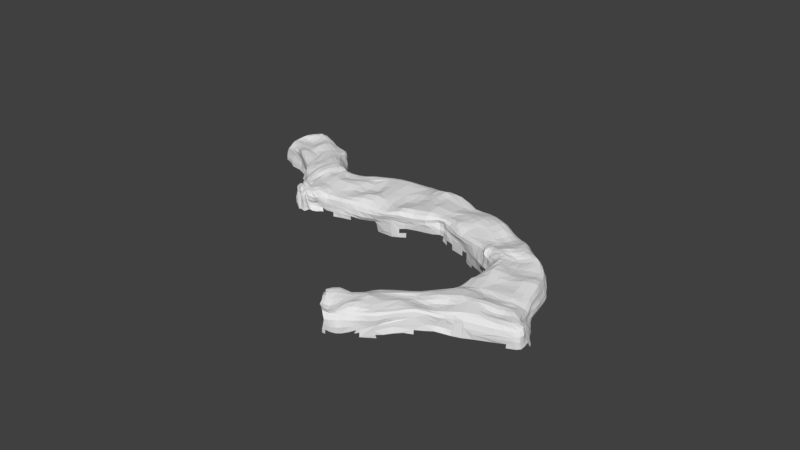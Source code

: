 # Source: Cave_2_Roof.blend  (saved by Blender 2.78.0; exported with 4.5.12 LTS)
import bpy
from mathutils import Matrix  # noqa: F401  (used for matrix-valued properties, if any)

bpy.ops.wm.read_factory_settings(use_empty=True)
scene = bpy.context.scene
scene.name = 'Scene'

# ---- collections
col_collection_1 = bpy.data.collections.new('Collection 1'); scene.collection.children.link(col_collection_1)

# ---- materials (node trees are filled in below, after node groups)
mat_replace = bpy.data.materials.new('Replace')
mat_replace.alpha_threshold = 0.0
mat_replace.use_transparent_shadow = False
mat_replace.roughness = 0.5
mat_replace_snow = bpy.data.materials.new('Replace Snow')
mat_replace_snow.alpha_threshold = 0.0
mat_replace_snow.use_transparent_shadow = False
mat_replace_snow.roughness = 0.5

# ---- material node trees

# ---- world
world_world = bpy.data.worlds.new('World'); scene.world = world_world
world_world.color = (0.05088, 0.05088, 0.05088)
world_world.use_sun_shadow = False
world_world.sun_shadow_jitter_overblur = 0.0
world_world.cycles.sampling_method = 'MANUAL'

# ---- meshes
me_plane = bpy.data.meshes.new('Plane')
me_plane.from_pydata([(-0.7575, -0.8556, 0.1555), (1.084, -0.9255, 0.133), (-0.7994, 0.7484, 0.07259), (0.9922, 0.9191, 0.03461), (3.907, -0.8074, 0.08435), (4.229, 1.08, 0.1483), (6.675, -1.613, -0.003576), (7.146, 0.2176, -0.006963), (5.97, 3.351, 0.1606), (7.941, 2.849, 0.08519), (5.561, 4.694, 0.1375), (7.127, 5.58, 0.02812), (3.866, 7.134, 0.1425), (5.191, 8.419, 0.06562), (1.438, 7.927, 0.08041), (3.087, 10.8, -0.04204), (-1.707, 9.572, 0.08944), (-0.433, 11.68, 0.1253), (-2.884, 11.15, 0.1342), (-1.278, 12.53, 0.1847), (-2.746, 9.663, 0.1723), (-3.235, 10.2, 0.08846), (-3.136, 13.47, 0.2), (-1.463, 14.81, 0.0655), (-4.29, 15.53, -0.0276), (-2.914, 16.79, 0.08929), (-0.756, -0.03804, 0.1713), (0.08496, -0.8479, 0.03625), (1.144, 0.1087, 0.2695), (0.003554, 0.7634, 0.1225), (4.098, 0.003042, 0.2838), (2.55, 0.8635, 0.0995), (2.446, -0.7704, 0.2378), (6.84, -0.8282, 0.07346), (5.872, 0.6373, 0.1351), (5.571, -1.243, 0.1666), (6.93, 3.103, 0.1235), (5.178, 2.265, 0.05128), (7.647, 1.454, 0.1644), (6.265, 5.189, 0.0941), (5.746, 4.104, 0.04619), (7.61, 4.161, 0.1177), (4.692, 5.96, 0.08127), (6.329, 7.141, 0.1642), (2.342, 9.407, 0.02791), (4.26, 9.701, 0.178), (-0.138, 8.788, 0.1036), (1.201, 11.42, 0.1364), (-1.935, 11.84, 0.4007), (-2.412, 10.3, 0.246), (-0.9925, 12.1, 0.1279), (-2.968, 9.719, 0.1321), (-2.402, 9.476, 0.121), (-2.924, 10.45, 0.2444), (-2.364, 14.2, 0.2803), (-3.042, 12.25, 0.12), (-3.764, 16.3, 0.1494), (-3.743, 14.77, 0.1128), (3.776, 7.083, -0.4516), (1.353, 7.931, -0.5618), (-3.191, 13.38, -0.622), (-4.51, 15.49, -0.6019), (-2.619, 9.53, -0.5548), (-3.291, 10.13, -0.6269), (3.896, -0.8706, -0.7511), (3.127, 11.01, -0.5836), (5.351, 8.441, -0.5401), (-2.689, 16.99, -0.6262), (-1.404, 14.94, -0.5773), (5.666, 3.387, -0.6086), (5.294, 4.65, -0.5838), (-1.775, 9.476, -0.7003), (7.3, 0.1445, -0.6069), (-0.769, -0.9661, -0.6205), (-1.093, 0.9479, -0.691), (7.311, 5.527, -0.5889), (8.023, 2.599, -0.6228), (-2.905, 10.99, -0.5153), (-0.4536, 11.68, -0.6455), (1.012, 1.068, -0.5749), (-0.8755, 12.72, -0.6044), (4.126, 1.238, -0.5357), (-0.8723, 12.16, -0.5468), (4.963, 2.223, -0.5776), (-1.224, 13.81, -0.557), (6.417, 7.128, -0.4704), (0.09799, 0.9322, -0.6699), (-3.041, 12.14, -0.6947), (4.629, 5.912, -0.4987), (1.235, 11.56, -0.5506), (-0.02173, -1.056, -0.7527), (-0.07153, 8.605, -0.6989), (-3.028, 10.56, -0.5962), (7.755, 4.209, -0.588), (-2.397, 9.547, -0.4896), (5.613, 4.138, -0.6583), (-2.129, 15.96, -0.5171), (-2.976, 9.765, -0.586), (2.545, 7.482, -0.4042), (-3.071, 15.33, 0.1148), (-2.144, 13.0, 0.3265), (-2.727, 9.993, 0.1958), (-1.648, 11.24, 0.2794), (0.5984, 10.08, 0.04981), (3.399, 8.673, 0.231), (6.61, 4.048, 0.2355), (6.434, 1.647, 0.2463), (5.592, -0.3971, 0.3211), (2.462, 0.135, 0.1946), (0.01005, 0.02838, 0.2071), (-0.869, -0.4778, 0.1551), (0.4281, -0.8067, 0.07353), (1.053, 0.5246, 0.1822), (-0.5089, 0.8282, 0.1413), (3.261, -0.7694, 0.1745), (7.003, -0.2899, -0.03626), (5.136, 0.8913, 0.2049), (6.172, -1.495, 0.1035), (6.35, 3.266, 0.2338), (4.819, 1.669, 0.1193), (7.867, 2.088, 0.06358), (5.858, 5.018, 0.125), (5.947, 3.675, 0.1002), (7.356, 4.917, 0.1923), (4.209, 7.445, 0.1294), (5.232, 5.246, 0.1222), (5.826, 7.792, 0.142), (1.748, 8.623, 0.0741), (3.298, 7.358, 0.1557), (3.721, 10.22, 0.05569), (-1.327, 10.06, 0.1727), (0.7826, 8.252, 0.01112), (0.3373, 11.61, 0.1247), (-2.434, 11.47, 0.2853), (-2.17, 9.988, 0.3003), (-1.12, 12.28, 0.09812), (-2.754, 9.709, 0.2806), (-2.208, 9.462, 0.1427), (-3.183, 10.39, 0.175), (-2.679, 13.81, 0.1817), (-2.899, 11.7, 0.0588), (-1.432, 14.2, 0.06616), (-4.146, 15.86, 0.08431), (-3.566, 14.17, 0.2684), (-2.688, 16.49, 0.2297), (5.037, 5.294, -1.266), (3.74, 7.127, -0.9374), (1.358, 7.826, -0.152), (-3.356, 13.43, -1.038), (-4.439, 15.54, -0.2343), (-3.24, 10.2, -0.1309), (1.043, -1.007, -0.1885), (5.298, 8.469, -0.1544), (-1.346, 14.89, -0.1857), (5.41, 4.65, -0.1792), (6.827, -1.709, -0.2765), (-0.9625, 0.9576, -0.2692), (7.275, 5.616, -0.9057), (8.07, 2.77, -0.2466), (-2.968, 11.09, -0.1585), (1.042, 0.9173, -0.1799), (-1.052, 12.73, -0.2032), (-0.7716, 0.4653, 0.2305), (-0.457, -0.8965, 0.05584), (1.111, -0.4597, 0.2158), (3.354, 0.9431, 0.03453), (6.769, -1.307, 0.09987), (6.572, 0.3717, 0.2027), (4.666, -0.994, 0.1515), (7.519, 2.952, 0.1952), (5.635, 2.852, 0.06475), (7.348, 0.7977, 0.07429), (6.762, 5.352, 0.09368), (5.567, 4.373, 0.1507), (7.839, 3.451, 0.1421), (4.892, 8.138, 0.09339), (4.299, 6.533, 0.1411), (6.788, 6.355, 0.04134), (2.808, 10.24, 0.04243), (2.066, 7.743, 0.1412), (4.785, 9.09, 0.1427), (-0.723, 11.22, 0.1477), (-0.9156, 9.124, 0.09896), (2.132, 11.21, 0.06911), (-1.52, 12.21, 0.302), (-2.538, 10.69, 0.1798), (-0.8045, 11.87, 0.1408), (-3.064, 10.02, 0.2113), (-2.633, 9.559, 0.1209), (-2.975, 10.75, 0.2294), (-1.835, 14.52, 0.1925), (-3.018, 12.86, 0.1317), (-3.281, 16.51, 0.2239), (-4.041, 15.29, 0.0007862), (-1.895, 15.35, 0.09141), (3.758, 7.168, -0.1001), (1.365, 7.951, -1.042), (-3.259, 13.38, -0.2191), (-2.735, 9.538, -0.116), (4.039, -0.8395, -0.3155), (3.126, 11.0, -0.2114), (-2.789, 16.95, -0.223), (-1.413, 15.0, -1.011), (5.402, 4.643, -0.9586), (-1.769, 9.429, -0.3076), (7.277, 0.1812, -0.2201), (-0.6743, -1.058, -0.138), (8.039, 2.745, -0.9497), (-0.2625, 11.72, -0.1743), (4.063, 1.232, -0.2421), (2.571, 0.9574, -0.2445), (3.378, 0.9573, -0.6418), (1.934, 1.035, -0.5885), (-0.9483, 12.07, -0.14), (-0.8594, 11.87, -0.638), (-0.8959, 12.39, -0.5566), (7.758, 1.415, -0.2706), (7.582, 0.653, -0.5347), (8.051, 1.976, -0.5994), (4.989, 2.279, -0.2585), (5.446, 2.758, -0.5521), (4.659, 1.715, -0.5273), (-1.196, 13.71, -0.3132), (-1.134, 13.23, -0.6301), (-1.244, 14.39, -0.5148), (6.394, 7.122, -0.1586), (6.798, 6.47, -0.4352), (5.957, 7.855, -0.4449), (0.05852, 0.9334, -0.2894), (0.4928, 0.9518, -0.6272), (-0.5475, 1.015, -0.6985), (-3.061, 12.22, -0.1728), (-3.131, 12.71, -0.7048), (-2.875, 11.57, -0.6968), (4.624, 5.849, -0.9798), (4.546, 5.894, -0.2018), (4.161, 6.575, -0.5072), (4.994, 5.21, -0.5307), (1.317, 11.47, -0.155), (2.16, 11.4, -0.6617), (0.3157, 11.63, -0.4838), (4.611, -1.15, -0.7456), (6.315, -1.643, -0.6435), (0.04438, -1.035, -0.1612), (-0.4553, -1.003, -0.7347), (0.5582, -0.9833, -0.6295), (-0.2247, 8.595, -0.2541), (-1.048, 8.999, -0.619), (0.5949, 8.361, -0.6515), (-3.01, 10.53, -0.1998), (-3.058, 10.69, -0.5731), (-3.192, 10.4, -0.6108), (7.718, 4.221, -0.2247), (7.996, 3.396, -0.6646), (7.569, 4.866, -0.6341), (6.923, -0.9185, -0.2207), (7.073, -1.345, -0.5772), (7.25, -0.3064, -0.6801), (-2.35, 9.465, -0.2241), (-2.579, 9.536, -0.495), (-2.103, 9.61, -0.5987), (5.612, 4.096, -1.041), (5.465, 4.375, -0.6425), (5.75, 3.84, -0.6181), (-2.222, 15.93, -0.1662), (-1.769, 15.46, -0.5728), (-2.541, 16.55, -0.6154), (4.299, 9.786, -1.054), (4.212, 9.835, -0.2181), (4.924, 9.067, -0.6086), (3.73, 10.46, -0.6371), (1.597, -0.9287, -0.5685), (3.183, -0.8443, -0.6647), (-2.984, 9.762, -0.2122), (-3.115, 9.885, -0.5871), (-2.818, 9.634, -0.567), (-3.786, 14.66, -0.2347), (-4.317, 15.2, -0.6163), (-3.501, 14.05, -0.5784), (2.654, 7.416, -0.1812), (1.98, 7.757, -0.5336), (3.261, 7.293, -0.4415), (-2.644, 15.64, 0.2386), (-3.488, 15.04, 0.1308), (-2.729, 14.78, 0.3422), (-3.41, 15.99, 0.06998), (-1.736, 13.33, 0.3212), (-2.659, 12.61, 0.2833), (-1.99, 12.5, 0.3457), (-2.246, 13.58, 0.2921), (-2.761, 10.21, 0.2305), (-2.554, 9.734, 0.2298), (-2.572, 10.11, 0.2444), (-2.884, 9.955, 0.2477), (-1.169, 11.86, 0.253), (-2.116, 10.68, 0.2152), (-1.396, 11.02, 0.3169), (-1.818, 11.51, 0.2399), (0.1735, 9.326, 0.2676), (1.43, 9.829, 0.1954), (-0.2713, 10.35, 0.1926), (3.899, 9.252, 0.1535), (3.005, 9.101, 0.1387), (5.936, 6.906, 0.328), (5.934, 5.819, 0.2313), (5.073, 6.982, 0.3084), (7.234, 4.018, 0.3005), (6.153, 4.103, 0.2721), (6.932, 3.611, 0.1137), (7.051, 1.553, 0.2876), (5.707, 2.029, 0.2911), (6.678, 2.433, 0.1782), (5.634, -0.8304, 0.1778), (5.718, 0.07616, 0.2239), (4.872, -0.1811, 0.3441), (6.291, -0.6103, 0.1891), (2.505, -0.4298, 0.2567), (2.625, 0.4844, 0.2499), (1.812, 0.1156, 0.2219), (3.182, 0.05959, 0.1782), (0.7323, 0.05735, 0.2938), (-0.5441, -0.008046, 0.1227), (0.0149, -0.4906, 0.1899), (-0.02172, 0.5307, 0.2392), (-0.5478, 0.5542, 0.2708), (-0.5943, -0.5639, -0.005788), (0.5067, -0.3922, 0.3101), (3.355, 0.6378, 0.2399), (1.758, 0.4601, 0.2198), (6.467, -0.08692, 0.1462), (5.078, 0.3152, 0.3023), (6.041, 2.721, 0.3351), (6.732, 0.9154, 0.2168), (5.937, 4.548, 0.2), (6.449, 3.739, 0.2427), (7.509, 3.548, 0.269), (4.643, 6.77, 0.2751), (6.415, 6.141, 0.2456), (2.412, 8.341, 0.1844), (-0.7102, 9.687, 0.1148), (1.042, 8.944, 0.2039), (1.949, 10.61, 0.1899), (-2.227, 11.07, 0.2389), (-1.789, 10.46, 0.2046), (-1.136, 11.55, 0.2254), (-2.691, 9.702, 0.1771), (-2.428, 9.831, 0.27), (-2.648, 10.39, 0.1562), (-2.709, 13.17, 0.2367), (-2.5, 12.05, 0.305), (-3.084, 14.47, 0.1925), (-2.188, 15.11, 0.3138), (3.275, 7.305, -0.1366), (2.02, 7.668, -0.2324), (2.06, 7.709, -0.8841), (-3.48, 14.07, -0.2051), (-4.25, 15.26, -0.1523), (-2.824, 9.695, -0.02712), (-3.008, 10.0, -0.1304), (3.305, -0.8315, -0.1421), (1.714, -0.9526, -0.07935), (3.73, 10.45, -0.2723), (4.908, 9.135, -0.1327), (-2.546, 16.52, -0.1466), (-1.733, 15.46, -0.9599), (5.794, 3.84, -0.241), (5.543, 4.222, -0.1837), (-2.113, 9.473, -0.1709), (-2.622, 9.494, -0.1565), (7.098, -0.3915, -0.2608), (7.003, -1.473, -0.1597), (7.228, -1.348, -0.9278), (7.545, 4.903, -0.1295), (8.005, 3.464, -0.275), (-3.237, 10.51, -0.2206), (-2.963, 10.72, -0.1157), (0.5438, 8.177, -0.2427), (-1.092, 9.086, -0.2602), (0.4983, -0.9881, -0.2024), (-0.355, -1.027, -0.2051), (6.268, -1.659, -0.3021), (4.675, -1.162, -0.2617), (0.4038, 11.58, -0.1686), (5.02, 5.199, -0.1646), (4.11, 6.548, -0.2106), (4.177, 6.489, -1.032), (-2.972, 11.64, -0.216), (-3.074, 12.82, -0.3065), (-0.5498, 0.9967, -0.2972), (0.5231, 0.8372, -0.1839), (5.887, 7.809, -0.1579), (6.837, 6.446, -0.2068), (6.814, 6.423, -0.9098), (-1.287, 14.28, -0.1781), (-1.218, 13.08, -0.2701), (4.659, 1.722, -0.2161), (5.424, 2.884, -0.2188), (5.512, 2.772, -1.021), (7.477, 0.7462, -0.8948), (-1.002, 12.38, -0.1684), (-0.7201, 11.96, -0.2055), (1.772, 0.968, -0.2173), (-1.241, 14.37, -0.9791), (5.907, 7.816, -0.9174), (3.368, 0.9821, -0.2549), (-2.961, 16.24, 0.2925), (-1.779, 13.93, 0.2287), (-3.023, 10.2, 0.3423), (-1.344, 11.99, 0.1084), (0.1466, 11.12, 0.1603), (3.314, 9.8, 0.2075), (6.2, -0.9737, 0.1139), (3.275, -0.4218, 0.1293), (0.6145, 0.4445, 0.2305), (-0.8075, -0.6883, 0.194), (0.7108, -0.86, 0.1091), (0.9833, 0.7531, 0.1089), (-0.749, 0.7793, 0.1294), (4.216, 0.8102, 0.2951), (1.334, 0.9404, 0.07119), (3.613, -0.7916, 0.09064), (7.053, -0.036, -0.05841), (4.723, 0.9902, 0.2487), (6.472, -1.574, 0.06732), (6.137, 3.317, 0.2773), (4.57, 1.375, 0.08963), (7.939, 2.466, 0.05215), (5.684, 4.864, 0.1478), (6.006, 3.5, 0.133), (7.292, 5.255, 0.09091), (4.021, 7.278, 0.151), (5.454, 4.937, 0.1349), (5.507, 8.125, 0.08103), (1.566, 8.192, 0.1086), (3.57, 7.31, 0.1473), (3.472, 10.5, -0.02409), (-1.466, 9.817, 0.1397), (1.112, 8.043, 0.009819), (-0.09892, 11.63, 0.1096), (-2.661, 11.3, 0.1954), (-1.975, 9.788, 0.2264), (-1.175, 12.38, 0.1459), (-2.739, 9.679, 0.2569), (-2.029, 9.542, 0.1079), (-3.24, 10.32, 0.1494), (-2.919, 13.61, 0.2139), (-2.945, 11.45, 0.08115), (-1.388, 14.5, 0.1055), (-4.223, 15.67, 0.0464), (-3.358, 13.83, 0.2495), (-2.826, 16.67, 0.1462), (1.365, 7.806, -0.02594), (-4.382, 15.53, -0.1283), (-3.214, 10.17, 0.004902), (1.08, -0.991, 0.03775), (5.265, 8.478, -0.01784), (-1.363, 14.89, -0.02872), (5.741, 3.377, -1.228), (5.458, 4.662, 0.02209), (6.783, -1.652, -0.1047), (-0.8987, 0.8583, -0.05215), (-2.996, 11.19, 0.02043), (1.033, 0.9701, -0.05001), (-1.159, 12.67, -0.02394), (-0.7306, 0.2397, 0.2496), (-0.145, -0.8772, 0.02019), (1.142, -0.1841, 0.245), (0.2323, 0.72, 0.0368), (4.056, -0.2086, 0.1689), (2.983, 0.9084, 0.03916), (2.04, -0.8029, 0.1726), (6.817, -1.081, 0.09184), (5.162, -1.124, 0.1633), (7.217, 3.013, 0.1656), (5.38, 2.56, 0.02296), (6.516, 5.256, 0.06144), (5.651, 4.26, 0.07983), (7.74, 3.814, 0.1087), (4.781, 7.949, 0.1534), (4.442, 6.239, 0.1056), (6.585, 6.793, 0.1198), (2.594, 9.856, 0.06518), (2.39, 7.645, 0.1146), (4.556, 9.423, 0.176), (-0.5647, 8.959, 0.1103), (1.674, 11.32, 0.1265), (-1.702, 12.02, 0.35), (-2.491, 10.5, 0.2053), (-0.9109, 12.0, 0.1353), (-3.048, 9.859, 0.1947), (-2.508, 9.538, 0.1516), (-2.968, 10.59, 0.2646), (-2.099, 14.4, 0.2658), (-3.087, 12.61, 0.1168), (-1.391, 13.3, 0.07645), (-3.529, 16.41, 0.2072), (-3.871, 15.05, 0.05605), (-2.102, 15.62, 0.1993), (3.79, 7.137, -0.2776), (1.346, 7.946, -0.8122), (-3.223, 13.36, -0.4477), (-4.503, 15.45, -0.7877), (-2.683, 9.525, -0.3331), (-3.208, 10.09, -0.8564), (3.978, -0.805, -0.5409), (3.149, 11.02, -0.4145), (5.306, 8.398, -0.7206), (-2.761, 16.95, -0.3948), (5.672, 3.49, -0.3829), (5.344, 4.664, -0.7422), (-1.761, 9.455, -0.5368), (7.284, 0.184, -0.3758), (6.885, -1.695, -0.818), (-0.7216, -1.026, -0.3877), (7.333, 5.552, -0.4138), (-2.903, 11.04, -0.7104), (-0.3838, 11.65, -0.4083), (0.9401, 1.139, -0.7676), (-0.8345, 12.72, -0.7739), (4.071, 1.215, -0.3689), (2.612, 0.9642, -0.429), (3.746, 1.055, -0.6009), (2.298, 1.031, -0.6378), (-0.8538, 12.11, -0.342), (-0.6999, 11.78, -0.655), (-0.8947, 12.27, -0.5302), (7.831, 1.408, -0.4627), (7.42, 0.3475, -0.5422), (7.99, 1.733, -0.6555), (4.95, 2.223, -0.4173), (5.6, 3.112, -0.566), (4.784, 1.998, -0.5576), (-1.184, 13.75, -0.4796), (-0.9905, 12.94, -0.634), (-1.213, 14.13, -0.5558), (6.387, 7.118, -0.3165), (7.055, 5.997, -0.5019), (6.229, 7.494, -0.4184), (0.1302, 0.9399, -0.5021), (0.6875, 1.046, -0.6035), (-0.1823, 0.9783, -0.6791), (-3.023, 12.22, -0.4451), (-3.154, 13.03, -0.6768), (-2.95, 11.86, -0.6898), (4.595, 5.927, -0.3389), (3.918, 6.836, -0.4908), (4.798, 5.57, -0.4909), (1.291, 11.54, -0.3723), (2.654, 11.23, -0.6183), (0.7823, 11.6, -0.4952), (4.207, -0.9948, -0.7603), (5.859, -1.467, -0.702), (-0.003322, -1.093, -0.4618), (-0.6544, -0.9668, -0.6604), (0.2859, -1.013, -0.7096), (-0.1784, 8.541, -0.505), (-1.432, 9.251, -0.6817), (0.3157, 8.49, -0.7013), (-3.012, 10.59, -0.4125), (-2.994, 10.8, -0.5377), (-3.116, 10.51, -0.5982), (7.725, 4.157, -0.3693), (8.023, 2.992, -0.6643), (7.653, 4.561, -0.6096), (7.039, -0.8668, -0.3913), (6.984, -1.569, -0.6282), (7.218, -0.5818, -0.5873), (-2.324, 9.571, -0.3688), (-2.623, 9.535, -0.5527), (-2.218, 9.572, -0.5294), (5.655, 4.121, -0.4365), (5.416, 4.484, -0.6154), (5.701, 4.019, -0.6529), (-2.237, 15.89, -0.3523), (-1.593, 15.18, -0.5976), (-2.344, 16.23, -0.5767), (4.217, 9.837, -0.4792), (5.156, 8.748, -0.5567), (4.015, 10.17, -0.6999), (1.26, -0.9434, -0.6798), (2.771, -0.8511, -0.6321), (-2.96, 9.767, -0.3812), (-3.21, 9.968, -0.6102), (-2.893, 9.669, -0.6214), (-3.671, 14.34, -0.6163), (2.622, 7.423, -0.284), (1.737, 7.816, -0.5373), (2.897, 7.368, -0.403), (-2.463, 15.77, 0.2647), (-3.288, 15.18, 0.1294), (-3.215, 15.67, 0.06934), (-1.553, 13.5, 0.2027), (-1.976, 12.17, 0.405), (-2.227, 13.25, 0.3042), (-2.817, 10.31, 0.2714), (-2.65, 9.864, 0.2111), (-2.496, 10.17, 0.2245), (-2.827, 9.972, 0.2147), (-1.06, 12.04, 0.1903), (-1.933, 10.93, 0.2133), (-1.277, 10.79, 0.3009), (-1.728, 11.37, 0.2485), (1.084, 11.24, 0.153), (0.397, 9.666, 0.1473), (1.867, 9.608, 0.09864), (0.1893, 10.23, 0.06862), (4.125, 9.502, 0.1945), (3.202, 8.349, 0.253), (4.358, 8.062, 0.1437), (3.168, 8.877, 0.22), (6.168, 7.04, 0.2692), (5.284, 6.323, 0.252), (6.128, 5.49, 0.1334), (5.264, 6.67, 0.331), (7.459, 4.036, 0.2639), (6.352, 4.077, 0.2597), (7.002, 3.37, 0.1058), (6.574, 4.278, 0.2898), (7.424, 1.526, 0.2315), (6.099, 1.826, 0.2617), (6.545, 2.035, 0.2544), (5.608, -1.057, 0.2005), (5.614, -0.1959, 0.3434), (4.496, -0.1012, 0.3269), (5.944, -0.5304, 0.2247), (2.486, -0.634, 0.2492), (2.538, 0.3146, 0.2004), (1.432, 0.1026, 0.2295), (2.763, 0.1107, 0.169), (0.9491, 0.0754, 0.3265), (-0.2966, 0.02962, 0.1733), (0.03789, -0.7087, 0.131), (-0.008499, 0.308, 0.2463), (-0.8268, -0.2742, 0.1254), (0.2388, -0.7905, 0.03862), (1.095, 0.3285, 0.2374), (-0.2096, 0.8332, 0.135), (2.112, 0.8222, 0.1487), (2.839, -0.7455, 0.2587), (6.901, -0.5862, 0.02965), (5.465, 0.7569, 0.1286), (5.888, -1.381, 0.1205), (4.993, 1.984, 0.1303), (7.739, 1.78, 0.1504), (6.055, 5.097, 0.1048), (5.816, 3.886, 0.06444), (7.442, 4.54, 0.1771), (4.385, 7.594, 0.1656), (4.961, 5.617, 0.09977), (6.092, 7.436, 0.1857), (2.037, 9.039, 0.0266), (3.008, 7.377, 0.1792), (3.987, 9.969, 0.1558), (0.3685, 8.528, 0.04402), (0.7444, 11.53, 0.1175), (-2.162, 11.62, 0.3779), (-2.28, 10.15, 0.2837), (-1.08, 12.18, 0.1093), (-2.862, 9.694, 0.1928), (-2.333, 9.394, 0.1191), (-3.018, 10.4, 0.2054), (-2.563, 13.99, 0.2374), (-2.919, 11.95, 0.09827), (-1.462, 13.9, 0.02937), (-3.995, 16.07, 0.1028), (-3.682, 14.52, 0.1903), (-2.497, 16.25, 0.2552), (4.843, 5.685, -1.272), (3.77, 7.115, -0.7011), (1.38, 7.905, -0.3356), (-3.268, 13.4, -0.8359), (-4.484, 15.53, -0.3995), (-2.609, 9.603, -0.7571), (-3.307, 10.2, -0.3665), (0.9739, -0.9612, -0.4568), (3.152, 11.01, -0.8246), (5.337, 8.485, -0.3138), (-1.375, 14.92, -0.3822), (5.693, 3.324, -0.8204), (5.35, 4.637, -0.4043), (7.325, 0.1717, -0.8099), (6.834, -1.725, -0.5089), (-0.7801, -0.9113, -0.8324), (-1.012, 0.9741, -0.508), (8.066, 2.645, -0.4507), (-2.933, 11.0, -0.3483), (-0.5026, 11.76, -0.8269), (1.051, 0.9426, -0.3505), (-0.9661, 12.73, -0.409), (4.12, 1.253, -0.7572), (-0.7749, 0.6308, 0.1433), (-0.6881, -0.8834, 0.1328), (1.084, -0.7317, 0.1709), (0.7507, 0.7897, 0.007778), (3.946, -0.7123, 0.1593), (3.74, 0.9905, 0.06355), (1.408, -0.9022, 0.1293), (6.734, -1.5, 0.0598), (6.877, 0.249, 0.1055), (4.268, -0.8806, 0.1249), (7.813, 2.882, 0.1651), (5.841, 3.145, 0.1332), (7.242, 0.4989, 0.03927), (6.983, 5.461, 0.07636), (5.579, 4.522, 0.1634), (7.911, 3.159, 0.1076), (5.046, 8.282, 0.08569), (4.138, 6.869, 0.1333), (6.945, 5.953, 0.005456), (2.96, 10.58, 0.01884), (1.765, 7.823, 0.1679), (-0.5772, 11.5, 0.1476), (-1.275, 9.367, 0.08238), (2.593, 11.05, -0.003178), (-1.408, 12.41, 0.2717), (-2.672, 10.89, 0.1397), (-0.655, 11.75, 0.1474), (-3.13, 10.13, 0.1736), (-2.732, 9.622, 0.1206), (-2.899, 10.91, 0.1644), (-1.631, 14.65, 0.1067), (-2.992, 13.12, 0.1495), (-1.383, 12.74, 0.1669), (-3.055, 16.64, 0.1869), (-4.208, 15.45, -0.02955), (-1.675, 15.07, 0.0689), (3.777, 7.089, 0.05653), (1.38, 7.969, -1.221), (-3.246, 13.4, 0.04312), (-2.721, 9.604, 0.07073), (3.974, -0.8606, -0.07122), (3.13, 10.93, -0.09298), (-2.824, 16.9, -0.06644), (5.449, 4.666, -1.156), (-1.756, 9.46, -0.08058), (-0.7231, -0.9846, 0.04627), (7.233, 5.617, -0.0605), (-0.2962, 11.78, 0.006539), (4.092, 1.2, -0.06724), (2.551, 0.9249, -0.05115), (3.064, 0.9693, -0.6596), (1.461, 1.045, -0.5601), (-0.9258, 12.17, -0.7535), (-0.994, 12.09, 0.03034), (-0.8761, 12.02, -0.5663), (-0.8773, 12.53, -0.58), (7.72, 1.428, -0.0423), (8.065, 2.243, -0.6002), (5.057, 2.247, -0.8187), (5.034, 2.31, -0.08877), (5.21, 2.456, -0.5605), (4.444, 1.457, -0.5033), (-1.248, 13.79, -0.6583), (-1.303, 13.7, -0.1603), (-1.237, 13.47, -0.5746), (-1.299, 14.65, -0.5195), (6.391, 7.181, 0.01998), (5.627, 8.154, -0.5164), (0.004386, 0.8701, -0.05655), (0.33, 0.909, -0.6466), (-3.092, 12.21, 0.01607), (4.629, 5.87, -0.7295), (4.58, 5.885, -0.05115), (4.417, 6.258, -0.4997), (5.167, 4.915, -0.566), (1.216, 11.45, -0.7237), (1.325, 11.47, 0.03667), (1.692, 11.5, -0.6512), (-0.09684, 11.64, -0.5701), (5.032, -1.252, -0.7256), (0.0675, -0.9431, -0.01886), (-0.23, -1.028, -0.7751), (0.7272, -0.9423, -0.6135), (-0.1954, 8.673, -0.05298), (-0.5821, 8.779, -0.6272), (0.9419, 8.156, -0.6048), (-3.05, 10.54, -0.7713), (-3.005, 10.5, 0.08201), (-3.04, 10.65, -0.5899), (-3.257, 10.27, -0.6212), (7.835, 4.252, -0.8346), (7.692, 4.236, -0.06845), (7.86, 3.792, -0.6135), (7.48, 5.155, -0.6312), (7.244, -0.81, -0.8018), (6.899, -0.8814, -0.06844), (7.136, -1.028, -0.5509), (7.236, -0.07187, -0.6979), (-2.441, 9.39, -0.6928), (-2.363, 9.406, -0.02978), (-2.517, 9.526, -0.4632), (-1.982, 9.609, -0.6461), (5.6, 4.148, -0.825), (5.665, 4.071, -0.08), (5.524, 4.258, -0.6407), (5.725, 3.613, -0.6332), (-2.025, 16.01, -0.735), (-2.225, 15.98, 0.06788), (-1.918, 15.72, -0.5341), (-2.655, 16.84, -0.6638), (4.309, 9.777, -0.8701), (4.272, 9.826, 0.007169), (4.613, 9.404, -0.6562), (3.47, 10.73, -0.5448), (2.381, -0.8988, -0.7458), (2.453, -0.8408, 0.1601), (2.014, -0.901, -0.4826), (3.561, -0.8184, -0.6885), (-2.978, 9.726, -0.8077), (-3.007, 9.725, -0.04623), (-3.046, 9.869, -0.5614), (-2.704, 9.591, -0.5206), (-3.918, 14.59, -0.8723), (-3.818, 14.69, -0.02845), (-4.15, 14.92, -0.6556), (-3.312, 13.7, -0.58), (2.576, 7.521, -0.6609), (3.604, 7.218, -0.439), (-2.846, 15.49, 0.1733), (-3.614, 14.9, 0.1378), (-2.938, 15.05, 0.2155), (-3.641, 16.23, 0.1195), (-1.946, 13.18, 0.3635), (-2.887, 12.4, 0.2131), (-2.027, 12.76, 0.3415), (-2.271, 13.89, 0.2921), (-2.747, 10.11, 0.2149), (-2.473, 9.609, 0.2239), (-2.646, 10.06, 0.256), (-2.886, 9.835, 0.2302), (-1.376, 11.57, 0.3063), (-2.266, 10.5, 0.2514), (-1.53, 11.15, 0.3101), (-1.895, 11.64, 0.286), (0.8424, 10.54, 0.07803), (-0.03278, 8.991, 0.2328), (0.9718, 9.968, 0.1686), (-0.7117, 10.45, 0.2675), (3.615, 8.963, 0.1845), (2.75, 9.257, 0.05335), (5.709, 6.651, 0.35), (4.852, 6.083, 0.1638), (5.705, 6.149, 0.2907), (4.865, 7.401, 0.2665), (6.932, 4.01, 0.2681), (5.932, 4.119, 0.1703), (6.726, 3.844, 0.1584), (6.394, 4.894, 0.125), (6.735, 1.576, 0.259), (5.38, 2.148, 0.1909), (6.793, 2.803, 0.1291), (5.588, -0.5925, 0.2275), (5.835, 0.3666, 0.1273), (5.242, -0.2669, 0.3586), (6.624, -0.6982, 0.1942), (2.477, -0.1402, 0.2413), (2.595, 0.6982, 0.1887), (2.164, 0.1406, 0.2191), (3.626, 0.06519, 0.2454), (0.391, 0.01127, 0.2173), (-0.7181, -0.02001, 0.1555), (0.03342, -0.2256, 0.185), (-0.02072, 0.6903, 0.1966), (-0.2698, 0.5944, 0.2584), (-0.7689, 0.4959, 0.2889), (-0.5396, 0.3102, 0.2363), (-0.5216, 0.7384, 0.2381), (-0.3043, -0.571, 0.06579), (-0.7949, -0.5049, 0.07779), (-0.5426, -0.7927, 0.05082), (-0.5488, -0.2931, 0.005561), (0.7752, -0.4447, 0.263), (0.2876, -0.4075, 0.2764), (0.4307, -0.6427, 0.2345), (0.6431, -0.1597, 0.2806), (3.272, 0.3077, 0.2343), (2.993, 0.5816, 0.21), (3.779, 0.6033, 0.2902), (1.771, 0.3083, 0.2043), (1.366, 0.5077, 0.1745), (2.184, 0.4249, 0.2734), (2.148, -0.4429, 0.2445), (6.384, -0.3758, 0.1979), (6.541, 0.1513, 0.138), (6.119, -0.0305, 0.1777), (6.759, -0.1791, 0.08922), (4.976, 0.03797, 0.3653), (5.092, 0.6379, 0.2675), (5.383, 0.1831, 0.2574), (4.716, -0.8769, 0.2478), (5.249, -0.7297, 0.2694), (6.359, 2.57, 0.2662), (5.794, 2.814, 0.2371), (5.849, 2.422, 0.3479), (6.208, 2.995, 0.2801), (5.295, 1.098, 0.1845), (5.571, 1.644, 0.2314), (7.091, 0.8005, 0.1373), (6.629, 0.6432, 0.2244), (6.915, 1.214, 0.2383), (6.194, 4.568, 0.1839), (5.728, 4.461, 0.2135), (6.07, 4.303, 0.2489), (5.898, 4.8, 0.1391), (6.689, 3.684, 0.1647), (6.156, 3.713, 0.2354), (6.449, 3.531, 0.1972), (6.269, 3.916, 0.2742), (7.723, 3.481, 0.2668), (7.577, 3.277, 0.2289), (7.37, 3.8, 0.303), (4.861, 6.846, 0.2812), (4.446, 6.636, 0.2669), (4.447, 7.139, 0.2093), (5.737, 5.675, 0.202), (5.368, 5.417, 0.1355), (5.738, 5.257, 0.1343), (6.167, 5.953, 0.222), (6.599, 5.727, 0.1346), (6.184, 6.517, 0.3146), (2.157, 7.987, 0.2372), (2.69, 8.169, 0.2134), (2.124, 8.498, 0.1282), (3.461, 7.538, 0.2091), (3.956, 7.624, 0.1502), (4.606, 8.913, 0.1465), (4.667, 8.465, 0.09776), (-0.52, 10.0, 0.1369), (-0.7992, 9.355, 0.1174), (-0.3027, 9.501, 0.1698), (-1.04, 9.88, 0.1382), (1.204, 9.365, 0.2095), (0.9062, 8.54, 0.1033), (1.37, 8.739, 0.09453), (0.6538, 9.152, 0.2878), (2.073, 10.97, 0.1671), (2.404, 10.46, 0.09166), (1.467, 10.76, 0.1999), (-2.045, 11.27, 0.2399), (-2.383, 10.87, 0.2412), (-2.196, 10.89, 0.2275), (-2.319, 11.26, 0.2063), (-1.97, 10.21, 0.2443), (-1.592, 10.27, 0.2036), (-1.96, 10.57, 0.203), (-0.9696, 11.76, 0.1922), (-1.248, 11.3, 0.2779), (-1.014, 11.34, 0.154), (-1.173, 11.73, 0.2805), (-2.788, 9.816, 0.2075), (-2.637, 9.625, 0.1337), (-2.614, 9.734, 0.205), (-2.739, 9.674, 0.2402), (-2.493, 10.0, 0.2619), (-2.328, 9.606, 0.2444), (-2.302, 9.902, 0.307), (-2.549, 9.733, 0.239), (-2.798, 10.56, 0.2002), (-2.601, 10.25, 0.2052), (-2.583, 10.51, 0.1206), (-2.687, 10.3, 0.2462), (-2.487, 13.39, 0.293), (-2.904, 12.95, 0.2014), (-2.747, 12.9, 0.2345), (-2.641, 13.48, 0.2197), (-2.235, 12.29, 0.3479), (-2.506, 11.73, 0.3254), (-2.546, 12.33, 0.3409), (-1.774, 12.63, 0.3781), (-1.602, 12.46, 0.3475), (-1.656, 13.01, 0.3409), (-3.633, 15.8, 0.07189), (-3.91, 15.43, 0.08857), (-3.631, 15.33, 0.1224), (-4.024, 15.8, 0.09819), (-2.943, 14.59, 0.242), (-3.35, 14.33, 0.2673), (-2.836, 14.14, 0.1741), (-3.343, 14.8, 0.1434), (-2.031, 15.18, 0.2027), (-2.431, 15.0, 0.3746), (-2.012, 14.83, 0.2548), (-2.42, 15.36, 0.3027), (3.292, 7.278, -0.2799), (3.216, 7.274, 0.01806), (2.947, 7.303, -0.1404), (3.565, 7.304, -0.102), (1.993, 7.758, -0.4046), (2.037, 7.624, -0.04616), (2.332, 7.546, -0.2242), (2.051, 7.728, -1.13), (2.034, 7.751, -0.6882), (1.73, 7.83, -0.957), (-3.466, 14.04, -0.4191), (-3.57, 14.1, 0.08674), (-3.581, 14.34, -0.234), (-3.385, 13.74, -0.2015), (-4.278, 15.27, -0.319), (-4.203, 15.25, -0.08894), (-4.379, 15.44, -0.2128), (-4.054, 14.99, -0.1824), (-4.267, 15.13, -0.8338), (-2.84, 9.664, -0.2904), (-2.758, 9.729, 0.1557), (-2.898, 9.7, -0.1473), (-2.779, 9.605, -0.01089), (-3.067, 9.955, -0.3365), (-3.049, 10.0, 0.04962), (-3.107, 10.1, -0.1004), (-3.006, 9.9, -0.1805), (-3.129, 9.843, -0.8368), (3.224, -0.8173, -0.4082), (3.282, -0.8487, 0.08359), (2.817, -0.8403, -0.07237), (3.72, -0.8009, -0.2619), (1.65, -0.9108, -0.2953), (1.39, -1.012, -0.1622), (2.054, -0.8893, -0.02669), (1.589, -0.9698, -0.8167), (1.333, -0.9116, -1.018), (3.783, 10.37, -0.1219), (3.987, 10.16, -0.2669), (3.472, 10.75, -0.2002), (4.909, 9.122, -0.3667), (4.9, 9.181, 0.03644), (5.12, 8.81, -0.1191), (4.858, 9.039, -0.7325), (4.611, 9.43, -0.9839), (-2.608, 16.51, -0.3542), (-2.595, 16.52, 0.04726), (-2.359, 16.22, -0.1356), (-2.709, 16.8, -0.2044), (-1.787, 15.39, -0.4027), (-1.793, 15.39, -0.04437), (-1.758, 15.51, -0.7664), (-1.55, 15.24, -1.004), (5.776, 3.873, -0.3855), (5.844, 3.753, -0.1221), (5.797, 3.686, -0.261), (5.522, 4.278, -0.4424), (5.507, 4.264, 0.02284), (5.533, 4.397, -0.1703), (5.587, 4.175, -0.2026), (5.502, 4.441, -0.7818), (5.489, 4.482, -0.9534), (5.511, 4.249, -1.048), (-2.081, 9.555, -0.3987), (-2.15, 9.433, 0.02277), (-2.195, 9.431, -0.1573), (-1.995, 9.493, -0.2564), (-2.571, 9.555, -0.3457), (-2.63, 9.485, 0.05312), (-2.687, 9.519, -0.1691), (-2.5, 9.467, -0.1994), (-2.583, 9.467, -0.6708), (7.134, -0.3186, -0.4237), (7.097, -0.3652, -0.1718), (6.977, -0.7116, -0.2319), (7.182, -0.08931, -0.2608), (7.012, -1.419, -0.411), (6.946, -1.423, 0.01752), (6.973, -1.612, -0.2269), (6.972, -1.188, -0.174), (7.155, -1.31, -0.754), (7.287, -1.076, -0.9755), (7.576, 4.838, -0.3744), (7.47, 4.948, 0.04582), (7.613, 4.591, -0.1846), (7.478, 5.195, -0.1582), (7.997, 3.389, -0.4682), (7.924, 3.503, -0.06143), (8.061, 3.108, -0.2866), (7.845, 3.846, -0.2561), (8.033, 3.421, -0.8889), (-3.244, 10.53, -0.3941), (-3.183, 10.45, -0.01129), (-3.148, 10.52, -0.2223), (-3.27, 10.37, -0.1578), (-2.981, 10.66, -0.3721), (-3.032, 10.81, 0.1338), (-2.964, 10.88, -0.1314), (-2.958, 10.62, -0.1749), (-3.14, 10.74, -0.7844), (0.5585, 8.25, -0.4665), (0.6406, 8.158, -0.07866), (0.193, 8.36, -0.2505), (0.9414, 8.008, -0.1974), (-1.054, 9.041, -0.4588), (-1.045, 9.082, -0.03598), (-1.431, 9.265, -0.2744), (-0.6752, 8.857, -0.2499), (-1.052, 9.007, -0.8369), (0.5408, -0.9847, -0.4138), (0.4657, -0.9184, -0.04771), (0.2629, -1.006, -0.1927), (0.722, -0.9765, -0.1961), (-0.4229, -1.042, -0.4876), (-0.4088, -0.9463, -0.01552), (-0.5676, -1.05, -0.1376), (-0.1347, -0.9962, -0.2127), (6.3, -1.666, -0.4865), (6.213, -1.607, -0.07056), (5.862, -1.566, -0.3207), (6.595, -1.722, -0.2765), (4.667, -1.095, -0.01014), (4.323, -0.9599, -0.2833), (0.336, 11.57, -0.317), (0.4385, 11.64, -0.02381), (0.8171, 11.53, -0.1786), (0.05136, 11.62, -0.1771), (2.228, 11.39, -0.507), (2.632, 11.17, -0.2394), (1.797, 11.44, -0.2228), (2.155, 11.27, -0.8257), (5.074, 5.187, 0.002289), (4.779, 5.545, -0.1825), (5.243, 4.915, -0.1732), (4.147, 6.614, -0.3407), (3.923, 6.886, -0.1734), (4.304, 6.227, -0.2072), (4.165, 6.523, -0.776), (3.931, 6.837, -0.9989), (-2.906, 11.6, -0.4662), (-2.984, 11.67, -0.04531), (-3.0, 11.93, -0.1878), (-3.096, 12.76, -0.5297), (-3.071, 12.84, -0.05108), (-3.145, 13.06, -0.2657), (-3.061, 12.56, -0.2559), (-0.5719, 0.9285, -0.06138), (-0.2195, 0.9855, -0.3292), (-0.8482, 0.9789, -0.2557), (0.5542, 0.8753, -0.3898), (0.5112, 0.8135, -0.07305), (0.7384, 0.8627, -0.1626), (0.3053, 0.8595, -0.2292), (0.4321, 1.031, -0.8046), (5.935, 7.852, -0.2715), (5.87, 7.818, 0.01122), (6.166, 7.464, -0.1399), (5.573, 8.13, -0.1858), (6.795, 6.469, -0.3304), (6.857, 6.436, -0.08701), (7.06, 6.04, -0.2147), (6.619, 6.809, -0.1977), (6.815, 6.436, -0.6499), (-1.267, 14.36, -0.3461), (-1.343, 14.25, -0.04644), (-1.22, 13.99, -0.265), (-1.284, 14.58, -0.1596), (-1.176, 13.13, -0.4904), (-1.278, 13.06, -0.09228), (-1.149, 12.88, -0.2301), (-1.227, 13.38, -0.2982), (-1.126, 13.25, -0.7315), (4.635, 1.682, -0.3871), (4.689, 1.731, 0.0004928), (4.361, 1.45, -0.2148), (5.418, 2.822, -0.3773), (5.496, 2.897, -0.08372), (5.627, 3.214, -0.2237), (5.2, 2.576, -0.2361), (5.572, 2.796, -1.182), (5.475, 2.77, -0.785), (5.673, 3.076, -0.9981), (8.013, 1.956, -0.4186), (7.921, 2.039, -0.05876), (7.881, 1.719, -0.2601), (8.04, 2.383, -0.2375), (7.582, 0.7069, -0.3604), (7.438, 0.7948, -0.06251), (7.352, 0.438, -0.1995), (7.628, 1.09, -0.2589), (7.506, 0.6834, -0.719), (7.588, 1.116, -0.9291), (-0.9119, 12.39, -0.3354), (-1.078, 12.36, -0.02199), (-1.002, 12.22, -0.1106), (-1.002, 12.55, -0.199), (-0.8029, 11.89, -0.4684), (-0.7151, 11.96, 0.01754), (-0.4913, 11.86, -0.1723), (-0.878, 12.0, -0.1486), (-0.8769, 11.92, -0.7642), (1.851, 0.9747, -0.4051), (1.728, 0.9655, -0.01402), (2.154, 0.9496, -0.2268), (1.397, 0.9734, -0.2162), (1.895, 1.092, -0.7737), (-0.907, 12.39, -0.7733), (8.059, 2.035, -0.7713), (8.07, 2.348, -0.9113), (3.396, 0.9682, -0.841), (4.656, 1.759, -0.7176), (-1.258, 14.4, -0.7128), (-1.324, 14.69, -0.9839), (5.954, 7.794, -0.6744), (6.198, 7.478, -0.8923), (-2.896, 11.55, -0.8808), (5.032, 5.296, -1.097), (4.998, 5.272, -0.714), (4.814, 5.614, -0.9368), (0.3236, 11.65, -0.7011), (6.299, -1.63, -0.832), (0.4716, -0.9932, -0.7781), (0.6673, -0.9744, -0.9551), (0.7276, 8.462, -1.23), (0.6636, 8.38, -0.8149), (1.035, 8.172, -1.068), (7.58, 4.896, -0.8277), (7.434, 5.225, -0.9665), (3.336, 0.9557, -0.4138), (3.371, 0.9785, -0.1169), (3.727, 1.071, -0.2535), (2.999, 0.9582, -0.277), (7.329, -0.2783, -0.9107), (-2.084, 9.531, -0.7868), (5.724, 3.803, -0.7949), (5.685, 3.966, -0.9996), (5.728, 3.513, -1.005), (3.799, 10.47, -0.7951), (-2.749, 9.625, -0.798), (-3.573, 14.04, -0.8105), (-3.481, 13.72, -1.059), (3.264, 7.347, -0.7236), (-2.769, 16.4, 0.3107), (-3.2, 16.09, 0.1795), (-2.812, 15.97, 0.2451), (-3.149, 16.42, 0.2692), (-1.561, 14.11, 0.1384), (-2.015, 13.75, 0.2819), (-1.78, 13.62, 0.2887), (-1.769, 14.23, 0.2148), (-3.095, 10.29, 0.2942), (-2.974, 10.07, 0.3291), (-2.892, 10.2, 0.2735), (-3.04, 10.13, 0.3286), (-1.23, 12.17, 0.1142), (-1.579, 11.76, 0.1755), (-1.208, 11.91, 0.1693), (-1.462, 12.08, 0.1653), (0.2116, 11.44, 0.1631), (-0.002688, 10.75, 0.2221), (0.5651, 11.07, 0.1129), (3.524, 10.05, 0.1877), (3.152, 9.465, 0.19), (3.616, 9.502, 0.2385), (3.087, 10.02, 0.09796), (5.699, 7.7, 0.1769), (5.323, 7.224, 0.3104), (5.722, 7.211, 0.3095), (5.204, 7.822, 0.1396), (7.242, 4.8, 0.2529), (6.799, 4.628, 0.2159), (7.117, 4.347, 0.2891), (6.937, 5.037, 0.1457), (7.688, 2.195, 0.1178), (6.992, 2.317, 0.1549), (7.161, 1.885, 0.2445), (7.434, 2.612, 0.1393), (6.176, -1.238, 0.1651), (6.205, -0.7944, 0.1159), (5.939, -0.9015, 0.1131), (6.509, -1.1, 0.139), (3.311, -0.6298, 0.1721), (3.196, -0.1792, 0.1078), (2.867, -0.4179, 0.2008), (3.656, -0.42, 0.1211), (0.8421, 0.4716, 0.2262), (0.2821, 0.4532, 0.1983), (0.7025, 0.2647, 0.2839), (0.5414, 0.6204, 0.1206), (0.2305, 0.6304, 0.1146), (0.3578, 0.243, 0.2296), (0.9072, 0.2924, 0.2986), (3.632, -0.1491, 0.1276), (2.781, -0.1532, 0.1656), (2.891, -0.6147, 0.2486), (6.558, -0.9016, 0.1532), (5.891, -0.7152, 0.1324), (5.916, -1.134, 0.1631), (7.1, 2.692, 0.1384), (6.85, 1.914, 0.2343), (7.527, 1.871, 0.21), (6.679, 4.945, 0.1244), (6.868, 4.301, 0.2803), (7.309, 4.396, 0.2861), (5.09, 7.589, 0.233), (5.504, 6.917, 0.3561), (5.945, 7.352, 0.2512), (2.921, 9.659, 0.1069), (3.372, 9.197, 0.2287), (3.832, 9.767, 0.2568), (-0.4573, 10.8, 0.2413), (0.4296, 10.68, 0.1129), (-1.676, 11.85, 0.2116), (-1.443, 11.66, 0.2387), (-1.124, 12.09, 0.1406), (-2.987, 9.982, 0.312), (-2.872, 10.08, 0.2598), (-2.936, 10.3, 0.2682), (-1.568, 13.82, 0.1747), (-3.411, 16.31, 0.215), (-3.021, 15.8, 0.1422), (-2.627, 16.13, 0.2902), (3.592, 7.245, -0.6938), (2.918, 7.449, -0.7129), (-3.395, 13.7, -0.8153), (-3.738, 14.35, -0.8325), (-2.655, 9.633, -0.7489), (-2.859, 9.646, -0.8459), (2.765, -0.8794, -0.8143), (3.542, 10.75, -0.7699), (4.037, 10.16, -0.8464), (-2.554, 16.86, -0.8446), (-2.212, 16.28, -0.8173), (5.723, 3.54, -0.8162), (5.686, 4.019, -0.8219), (-1.939, 9.534, -0.7924), (-2.255, 9.453, -0.7583), (7.326, -0.04296, -0.9197), (7.283, -0.5648, -0.8277), (2.995, 0.9532, -0.1059), (3.724, 1.051, -0.1182), (3.713, 1.057, -0.3848), (7.453, 5.207, -0.8073), (7.698, 4.602, -0.8292), (-3.18, 10.19, -0.8548), (-3.068, 10.46, -0.7848), (0.6738, -0.9497, -0.7633), (6.685, -1.735, -0.8203), (-0.1282, 11.7, -0.7826), (0.7982, 11.56, -0.6914), (5.186, 4.971, -0.7382), (4.806, 5.593, -0.6933), (4.808, 5.678, -1.126), (-2.939, 11.81, -0.8948), (6.247, 7.457, -0.6471), (-1.317, 14.69, -0.7247), (-1.248, 14.1, -0.7122), (4.424, 1.501, -0.7052), (4.845, 2.039, -0.7518), (3.767, 1.046, -0.8371), (8.068, 2.288, -0.7493), (7.948, 1.778, -0.847), (-0.8192, 12.51, -0.7638), (-0.9506, 12.28, -0.7825), (1.39, 1.104, -0.7298), (1.369, 1.015, -0.0443), (2.115, 0.9049, -0.004479), (2.225, 0.9816, -0.4376), (-0.8901, 12.05, -0.7376), (-0.8774, 12.01, 0.03582), (-0.519, 11.88, 0.04462), (-0.616, 11.78, -0.4439), (-1.08, 12.5, -0.02775), (-1.083, 12.22, 0.02422), (-0.8833, 12.24, -0.2841), (7.657, 1.054, -0.77), (7.377, 0.3838, -0.7256), (7.346, 0.4849, -0.06251), (7.426, 0.4026, -0.3488), (7.973, 2.448, -0.05293), (7.826, 1.738, -0.03082), (7.949, 1.708, -0.4672), (5.258, 2.479, -0.8299), (5.639, 3.076, -0.7759), (5.714, 3.109, -1.179), (5.24, 2.606, -0.1146), (5.717, 3.202, -0.06449), (5.586, 3.202, -0.3811), (4.41, 1.445, -0.03562), (4.859, 2.031, -0.0148), (4.778, 1.964, -0.4211), (-1.234, 13.47, -0.6439), (-0.9869, 12.95, -0.7713), (-1.279, 13.39, -0.1295), (-1.258, 12.84, -0.04915), (-1.067, 12.89, -0.4532), (-1.309, 14.56, -0.004986), (-1.327, 13.96, -0.1275), (-1.198, 14.07, -0.4261), (6.647, 6.847, -0.04016), (7.032, 6.035, -0.08856), (7.062, 6.032, -0.3797), (5.556, 8.145, -0.02701), (6.149, 7.487, 0.04192), (6.192, 7.483, -0.2692), (0.6359, 1.127, -0.8074), (0.2447, 0.8168, -0.07077), (0.7507, 0.8687, -0.06328), (0.7453, 0.9187, -0.3502), (-0.8307, 0.8877, -0.02976), (-0.2486, 0.9284, -0.08294), (-0.1541, 0.982, -0.5158), (-3.099, 12.58, -0.03269), (-3.105, 13.07, -0.01446), (-3.154, 13.03, -0.4902), (-3.004, 11.43, -0.03441), (-3.008, 11.92, -0.007817), (-2.946, 11.92, -0.449), (3.921, 6.842, -0.7562), (4.352, 6.185, -0.04898), (4.016, 6.823, -0.002682), (3.937, 6.887, -0.3196), (5.308, 4.912, 0.02084), (4.792, 5.555, -0.3255), (1.662, 11.34, -0.7958), (2.668, 11.2, -0.8315), (1.774, 11.41, -0.000539), (2.606, 11.13, -0.08204), (0.02784, 11.69, -0.03097), (0.8528, 11.56, -0.009113), (0.7884, 11.56, -0.3461), (4.302, -0.937, -0.035), (4.247, -0.9393, -0.5313), (6.537, -1.662, -0.07623), (5.864, -1.514, -0.0632), (-0.6614, -0.9093, -0.8773), (-0.1288, -0.9096, -0.04154), (-0.6462, -0.9763, 0.04864), (-0.6162, -1.023, -0.4132), (0.7267, -0.9298, -0.004011), (0.2443, -0.9244, -0.05277), (0.2868, -1.029, -0.4514), (-0.5699, 8.811, -0.8392), (-1.436, 9.224, -0.8869), (-0.6433, 8.893, -0.03999), (-1.397, 9.289, -0.04638), (-1.407, 9.257, -0.4978), (0.9921, 7.963, -0.06283), (0.2663, 8.403, -0.07756), (0.2243, 8.373, -0.4974), (-3.117, 10.67, -0.7807), (-3.026, 10.86, -0.7553), (-3.021, 10.64, 0.1058), (-2.994, 10.99, 0.08263), (-2.965, 10.79, -0.3544), (-3.23, 10.34, 0.007984), (-3.08, 10.45, 0.03134), (-3.155, 10.59, -0.4027), (7.958, 3.824, -0.8627), (7.815, 3.878, -0.08859), (8.046, 3.007, -0.4953), (7.401, 5.255, -0.01222), (7.553, 4.612, -0.005305), (7.638, 4.517, -0.38), (7.227, -1.012, -0.7788), (7.025, -1.553, -0.7644), (6.933, -1.159, -0.0112), (6.925, -1.565, -0.04388), (6.95, -1.598, -0.4783), (7.183, -0.07084, -0.1783), (6.964, -0.6694, -0.1139), (7.078, -0.6356, -0.3866), (-2.535, 9.396, -0.6377), (-2.635, 9.548, -0.735), (-2.503, 9.444, 0.03032), (-2.701, 9.555, 0.02524), (-2.639, 9.535, -0.3669), (-2.013, 9.492, -0.04701), (-2.241, 9.357, 0.003879), (-2.159, 9.548, -0.3382), (5.52, 4.301, -0.8005), (5.458, 4.51, -0.7585), (5.539, 4.492, -1.14), (5.556, 4.184, -0.02716), (5.524, 4.437, 0.03586), (5.484, 4.427, -0.4248), (5.877, 3.606, -0.1266), (5.729, 3.912, -0.1102), (5.709, 4.008, -0.4235), (-1.859, 15.76, -0.7243), (-2.017, 15.66, 0.03068), (-1.559, 15.12, -0.04217), (-1.579, 15.14, -0.3999), (-2.745, 16.76, -0.0258), (-2.39, 16.27, 0.08243), (-2.423, 16.17, -0.3477), (4.616, 9.379, -0.7981), (5.075, 8.701, -0.7133), (4.604, 9.527, 0.04051), (5.078, 8.833, 0.01228), (5.146, 8.812, -0.3103), (3.524, 10.67, -0.1085), (4.031, 10.11, -0.05577), (3.983, 10.19, -0.502), (1.976, -0.9597, -0.7475), (1.287, -0.9363, -0.8567), (2.059, -0.88, 0.112), (1.406, -0.996, 0.03877), (1.312, -0.9593, -0.4207), (3.667, -0.8552, -0.0324), (2.834, -0.8166, 0.1638), (-3.064, 9.813, -0.8042), (-3.165, 9.953, -0.8449), (-3.055, 9.861, 0.009149), (-3.11, 10.1, 0.05654), (-3.19, 10.05, -0.3399), (-2.723, 9.659, 0.1687), (-2.886, 9.708, 0.02267), (-2.885, 9.676, -0.3671), (-4.122, 14.84, -0.8873), (-4.403, 15.33, -0.785), (-4.022, 14.99, -0.04834), (-4.338, 15.42, -0.1396), (-4.409, 15.43, -0.3676), (-3.423, 13.77, 0.07666), (-3.681, 14.41, 0.02583), (-3.583, 14.33, -0.4369), (1.731, 7.837, -0.7475), (1.725, 7.834, -1.176), (2.347, 7.514, -0.05203), (1.721, 7.7, 0.008516), (1.742, 7.815, -0.3399), (3.512, 7.244, 0.05166), (2.906, 7.283, 0.01007), (2.951, 7.296, -0.2454), (-2.653, 15.23, 0.2813), (-1.837, 14.92, 0.1521), (-3.533, 14.68, 0.1954), (-2.728, 14.31, 0.2238), (-3.732, 15.17, 0.1024), (-1.75, 12.34, 0.3941), (-1.495, 12.64, 0.2839), (-2.753, 12.1, 0.216), (-2.745, 11.56, 0.1889), (-2.216, 11.93, 0.3938), (-2.836, 13.25, 0.1966), (-2.967, 12.71, 0.1962), (-2.476, 13.1, 0.2762), (-2.653, 10.2, 0.2638), (-2.54, 10.33, 0.1616), (-2.713, 10.7, 0.1348), (-2.461, 9.535, 0.2215), (-2.164, 9.696, 0.2463), (-2.393, 10.06, 0.2759), (-2.729, 9.639, 0.1811), (-2.537, 9.649, 0.1968), (-2.731, 9.844, 0.1996), (-1.32, 11.46, 0.3245), (-1.138, 11.08, 0.2323), (-0.8314, 11.59, 0.1525), (-2.107, 10.36, 0.2464), (-1.764, 10.02, 0.2093), (-2.496, 11.06, 0.1691), (-2.356, 10.7, 0.2534), (-2.006, 11.1, 0.2078), (1.233, 10.41, 0.1721), (2.531, 10.83, 0.07025), (0.4876, 8.787, 0.185), (1.235, 8.315, 0.05123), (-0.4664, 9.157, 0.1773), (-0.05672, 9.84, 0.1002), (3.91, 8.738, 0.1756), (4.52, 8.268, 0.1095), (3.142, 7.593, 0.2703), (3.737, 7.465, 0.1618), (4.155, 7.818, 0.1559), (1.89, 8.076, 0.2129), (2.466, 7.888, 0.2204), (2.948, 8.518, 0.193), (5.938, 6.291, 0.3069), (6.362, 5.592, 0.09722), (6.803, 5.827, 0.09849), (5.111, 5.767, 0.1526), (5.575, 5.107, 0.1264), (5.932, 5.36, 0.145), (4.286, 6.989, 0.2108), (4.611, 6.338, 0.2233), (5.082, 6.547, 0.2831), (7.06, 3.794, 0.2263), (7.287, 3.305, 0.1641), (7.81, 3.207, 0.212), (6.013, 3.91, 0.2062), (6.194, 3.515, 0.2454), (6.714, 3.459, 0.1203), (5.709, 4.666, 0.1972), (5.852, 4.289, 0.1727), (6.296, 4.287, 0.2696), (6.974, 0.5162, 0.1238), (5.218, 1.799, 0.2049), (4.926, 1.211, 0.1565), (5.585, 1.011, 0.1817), (5.989, 3.096, 0.267), (5.563, 2.505, 0.209), (6.216, 2.229, 0.3124), (5.238, -0.4595, 0.3157), (4.414, -0.3361, 0.2611), (4.304, -0.8022, 0.2141), (5.439, 0.4894, 0.1592), (4.68, 0.7446, 0.3565), (4.626, 0.1222, 0.4045), (6.801, 0.03698, 0.06126), (6.231, 0.2501, 0.1326), (6.019, -0.3127, 0.2534), (2.183, -0.1434, 0.2741), (1.448, -0.1798, 0.2518), (1.429, -0.7095, 0.1594), (2.14, 0.6312, 0.2204), (1.316, 0.7402, 0.1247), (1.386, 0.318, 0.1989), (3.756, 0.8573, 0.2166), (2.997, 0.7882, 0.1461), (2.875, 0.3336, 0.1836), (0.3587, -0.1891, 0.2334), (0.2446, -0.6287, 0.1944), (0.709, -0.6972, 0.2056), (-0.7507, -0.2718, 0.06376), (-0.7384, -0.74, 0.14), (-0.2469, -0.7884, 0.0597), (-0.7543, 0.6681, 0.2161), (-0.7191, 0.2715, 0.2759), (-0.2918, 0.3504, 0.244), (-0.2358, 0.7674, 0.2317), (-0.2763, -0.2723, 0.08865), (0.8891, -0.1927, 0.2785), (3.709, 0.2701, 0.3286), (2.16, 0.3014, 0.2264), (2.09, -0.6584, 0.1912), (6.689, -0.4609, 0.1627), (5.278, -0.07892, 0.3727), (5.215, -0.977, 0.2372), (6.484, 2.889, 0.195), (5.947, 1.482, 0.18), (6.128, 4.852, 0.09685), (6.475, 3.891, 0.2152), (7.598, 3.773, 0.2655), (4.629, 7.245, 0.2428), (5.509, 6.02, 0.2289), (6.422, 6.668, 0.266), (2.467, 8.913, 0.03776), (3.507, 8.194, 0.2704), (-0.9073, 10.16, 0.2013), (0.802, 9.526, 0.2322), (1.573, 11.11, 0.1928), (-2.103, 11.42, 0.2764), (-1.787, 10.84, 0.2372), (-1.036, 11.93, 0.2087), (-2.804, 9.729, 0.236), (-2.6, 9.913, 0.25), (-2.815, 10.42, 0.2882), (-2.489, 13.69, 0.2866), (-2.279, 12.56, 0.3606), (-1.504, 13.19, 0.2392), (-3.871, 16.01, 0.07906), (-3.168, 14.9, 0.1649), (-2.245, 15.45, 0.2737), (3.61, 7.263, -0.2774), (2.284, 7.61, -0.3615), (-3.34, 13.69, -0.4182), (-4.086, 15.01, -0.3659), (-2.765, 9.596, -0.261), (-3.015, 9.901, -0.3535), (3.642, -0.7574, -0.4799), (2.02, -0.8735, -0.2225), (3.46, 10.76, -0.3684), (4.563, 9.463, -0.4284), (-2.723, 16.8, -0.4026), (-1.997, 15.63, -0.3829), (5.751, 3.7, -0.3971), (5.581, 4.206, -0.4338), (-1.979, 9.552, -0.4802), (-2.466, 9.552, -0.3608), (7.168, -0.04884, -0.4257), (7.037, -1.12, -0.3811), (7.513, 5.147, -0.3886), (7.834, 3.766, -0.4027), (-3.297, 10.37, -0.3727), (-2.972, 10.63, -0.409), (0.9601, 8.095, -0.3958), (-0.6389, 8.789, -0.4631), (0.7201, -0.9509, -0.4144), (-0.2124, -1.059, -0.5096), (6.639, -1.745, -0.49), (5.031, -1.293, -0.4823), (-0.04079, 11.57, -0.3558), (1.785, 11.51, -0.4739), (4.373, 6.295, -0.3342), (-3.06, 12.51, -0.4978), (0.3746, 0.8778, -0.4456), (5.617, 8.164, -0.3191), (6.575, 6.819, -0.3362), (-1.296, 14.63, -0.3442), (-1.22, 13.4, -0.4948), (4.371, 1.417, -0.3574), (8.073, 2.285, -0.4217), (7.725, 1.06, -0.413), (-0.9363, 12.55, -0.3812), (-0.8608, 12.0, -0.3839), (1.438, 0.9658, -0.3807), (5.272, 4.953, -1.142), (3.003, 0.9353, -0.4517), (5.76, 3.524, -1.216), (-2.926, 16.55, 0.2445), (-1.548, 14.38, 0.1406), (-3.127, 10.23, 0.2758), (-1.332, 12.28, 0.18), (-0.2118, 11.46, 0.1474), (3.283, 10.31, 0.06604), (7.166, 5.153, 0.1346), (7.791, 2.526, 0.1119), (6.48, -1.361, 0.1431), (3.652, -0.6592, 0.1321), (0.7668, 0.6629, 0.1197)], [], [(1704, 416, 3, 693), (1703, 420, 4, 694), (1702, 423, 6, 697), (1701, 426, 9, 700), (643, 38, 746, 1363, 1166, 120), (1699, 435, 15, 709), (1698, 438, 17, 711), (1697, 441, 19, 714), (1695, 447, 23, 720), (1694, 450, 25, 723), (757, 227, 1196, 506, 66), (1599, 1600, 879, 328, 880), (217, 527, 1359, 1173, 398, 1174, 1358, 1344, 528), (1259, 1701, 700, 1573, 908, 335, 909, 169), (1564, 708, 177, 480, 1630), (900, 1579, 617, 847, 1625), (1690, 741, 79, 687), (1689, 744, 82, 523), (1688, 745, 80, 688), (1172, 1171, 1361, 1169, 1687), (466, 164, 692, 1, 696, 470, 1619, 1598, 881, 1596, 1597), (1685, 751, 81, 519), (383, 237, 764, 1116), (1684, 754, 84, 532), (890, 1587, 853, 314, 889, 1622), (1681, 757, 66, 676), (1680, 759, 86, 538), (381, 241, 769, 1675, 1100, 380, 1102), (182, 928, 339, 930, 712), (1677, 767, 89, 547), (1676, 768, 78, 516), (1524, 722, 494, 1644), (359, 1012, 1493, 1013, 1017, 1655, 1015, 1491, 674, 1672, 772, 1329, 1205, 1019, 1488, 579, 271, 806, 580, 272, 1011), (1671, 774, 91, 555), (1670, 775, 59, 669), (1669, 778, 92, 558), (1668, 779, 63, 673), (1666, 783, 75, 514), (1664, 787, 72, 511), (1663, 790, 94, 567), (1662, 791, 71, 510), (1661, 794, 95, 570), (1660, 795, 69, 508), (1659, 798, 96, 573), (1658, 799, 67, 507), (576, 1657, 802, 1479, 1027, 267, 800), (1656, 803, 65, 505), (822, 286, 1231, 406, 1230), (1654, 807, 64, 504), (1653, 810, 97, 581), (1652, 811, 62, 502), (61, 501, 1503, 1001, 277), (1648, 817, 58, 498), (180, 13, 455, 1482, 1024), (396, 1158, 220, 750, 1161), (626, 1618, 857, 108, 628, 1604), (835, 298, 929, 339, 928, 1552), (899, 332, 897, 618, 309), (35, 472, 168, 1104, 1417, 1101, 117, 641), (1623, 1576, 906, 1575, 424, 118, 894, 331, 891, 1586, 620, 311, 850), (1646, 820, 99, 589), (1645, 821, 56, 664), (934, 1634, 603, 1553, 929, 298), (1642, 825, 54, 661), (1641, 491, 53, 594), (851, 1587, 890, 312, 1262, 1279), (1639, 829, 51, 658), (1638, 488, 50, 598), (1636, 833, 48, 655), (1634, 836, 103, 603), (1631, 839, 44, 650), (1630, 480, 43, 610), (722, 1377, 1151, 1376, 494), (1627, 477, 41, 614), (1626, 846, 105, 615), (1625, 847, 39, 644), (1592, 1617, 858, 30, 623), (1622, 472, 35, 621), (1621, 853, 107, 622), (960, 1531, 958, 347, 957, 1641), (1619, 470, 32, 625), (588, 1647, 497, 666, 1304), (1615, 861, 109, 630), (1614, 862, 29, 636), (1612, 865, 324, 864), (1611, 866, 113, 417), (1610, 631, 322, 867), (1609, 869, 325, 868), (611, 1629, 842, 613, 1570), (1605, 874, 320, 859), (1604, 628, 319, 875), (1596, 881, 316, 855), (1595, 624, 315, 882), (1594, 884, 329, 883), (1206, 727, 196, 1208, 775, 248, 1207), (1592, 623, 314, 886), (648, 42, 762, 1114, 1405, 431, 125), (623, 1588, 1589, 889, 314), (901, 333, 903, 121, 427, 1577), (1585, 893, 331, 892), (1584, 894, 118, 424), (1581, 896, 310, 849), (1115, 1406, 546, 237, 383), (1578, 902, 333, 901), (1576, 616, 308, 904), (1575, 906, 334, 905), (1573, 705, 174, 908), (1571, 910, 306, 844), (1570, 613, 305, 911), (1567, 612, 304, 914), (782, 253, 1073, 1441, 780, 93), (1563, 918, 337, 917), (1562, 919, 303, 840), (1561, 609, 1291, 1245, 302, 839, 1631), (1560, 921, 338, 920), (1559, 922, 127, 433), (662, 140, 349, 967, 1525, 823, 55), (467, 1272, 1271, 1133, 1389), (1489, 1490, 1016, 360, 1017), (1553, 605, 300, 927), (451, 147, 353, 988, 1513), (1569, 841, 611, 1570), (1551, 933, 340, 932), (1550, 934, 298, 835), (1549, 713, 183, 935), (1547, 601, 297, 938), (1546, 940, 342, 939), (1545, 941, 133, 439), (1544, 943, 343, 942), (1542, 716, 186, 945), (1541, 947, 344, 946), (1540, 948, 294, 830), (1539, 597, 293, 949), (1538, 951, 345, 950), (1537, 952, 136, 442), (1536, 596, 292, 953), (1535, 955, 346, 954), (1534, 956, 291, 827), (1531, 960, 290, 826), (1470, 793, 570, 1471), (1528, 964, 139, 445), (1556, 923, 1557, 924, 1558, 1632), (1525, 967, 287, 823), (1134, 160, 687, 1391, 1132, 389), (696, 1490, 1489, 470), (1520, 978, 283, 819), (1519, 725, 194, 979), (288, 965, 1527, 592, 1523, 968), (616, 1572, 909, 335, 308), (482, 1512, 1516, 651), (970, 1644, 591, 1301, 1231, 286), (1271, 1272, 1269, 413, 1268, 1704), (449, 22, 445, 976, 143), (564, 1665, 786, 566, 1454), (961, 1530, 593, 289, 1230, 492, 54, 825, 1642), (914, 304, 842, 1629, 611, 841, 1565, 648, 125, 915, 1566, 916, 1567), (43, 480, 1382, 756, 1386, 649), (600, 837, 1293, 1541), (408, 1237, 135, 441, 1697, 1240), (1090, 1427, 1088, 1428, 734, 204, 1089, 377, 1087, 1671, 555, 246), (54, 492, 980, 284), (597, 1299, 1234, 1298, 829, 293), (1271, 1704, 693, 1390, 1133), (1125, 1397, 542, 232, 87, 541, 1679), (762, 235, 1115, 383, 1114), (1236, 1696, 444, 21, 717, 187), (705, 9, 158, 1071, 373, 1070, 174), (130, 436, 16, 712, 930, 339, 927, 1633, 837, 600, 943), (1517, 587, 281, 983), (1516, 985, 352, 984), (1515, 986, 195, 726), (1514, 586, 280, 987), (1602, 1603, 876, 327, 877), (1373, 1155, 395, 1156, 1372, 749, 1368, 1161, 219, 529), (1508, 995, 355, 994), (1507, 996, 197, 728), (1505, 999, 356, 998), (1053, 1663, 567, 1462, 1048, 258), (1501, 583, 275, 1002), (1500, 1004, 357, 1003), (1499, 1005, 198, 729), (1497, 1008, 358, 1007), (1496, 1009, 273, 809), (1068, 1666, 514, 1384, 1143), (713, 1410, 1409, 485, 183), (395, 1155, 221, 751, 1685, 1157), (1484, 1022, 200, 731), (38, 171, 1170, 746), (1482, 1025, 362, 1024), (221, 1155, 1373, 531, 1341, 1193), (1478, 575, 266, 1028), (1477, 1030, 363, 1029), (270, 803, 1656, 1022, 361, 1020, 1485, 1021, 1486, 578), (477, 174, 1070, 1442, 781, 41), (1471, 572, 263, 1036), (1468, 571, 262, 1039), (1467, 1041, 366, 1040), (959, 1533, 719, 189, 957, 347), (1462, 569, 260, 1046), (1461, 1048, 367, 1047), (1460, 1049, 204, 734), (1459, 568, 259, 1050), (1458, 1052, 368, 1051), (1457, 1053, 258, 789), (1104, 381, 1102, 1417), (1454, 566, 257, 1055), (1453, 1057, 369, 1056), (1056, 369, 1058, 205, 1171, 1360, 1452), (1451, 565, 256, 1059), (1450, 1061, 370, 1060), (1449, 1062, 255, 785), (1445, 1067, 372, 1066), (1119, 384, 1117, 1678, 544, 235), (58, 668, 146, 1121, 1401, 545), (1442, 1072, 252, 781), (1440, 560, 251, 1074), (1437, 559, 250, 1078), (1435, 1081, 249, 777), (329, 884, 1595, 882, 1620, 885), (1431, 1085, 376, 1084), (1430, 1086, 147, 451), (1429, 556, 247, 1087), (1427, 1090, 246, 773), (522, 1350, 520, 1692, 740, 211, 1192, 1188, 212), (1423, 1094, 378, 1093), (1422, 1095, 151, 454), (1421, 553, 244, 1096), (1419, 1099, 243, 770), (68, 677, 1683, 755, 1338, 1195, 202), (1416, 1103, 155, 459), (381, 1104, 1414, 1105, 1415, 550, 241), (1413, 549, 240, 1106), (1412, 1108, 382, 1107), (1411, 1109, 208, 737), (112, 635, 28, 627, 1601, 879), (492, 190, 981, 351, 980), (1409, 1112, 238, 766), (974, 973, 283, 589, 99, 590, 285, 971, 1645), (1404, 545, 236, 1117), (1402, 1119, 235, 762), (1399, 1124, 386, 1123), (1025, 1482, 455, 152, 676, 1483), (1395, 1128, 231, 760), (1393, 1130, 388, 1129), (1392, 1131, 156, 460), (1390, 1134, 389, 1133), (365, 1037, 1470, 1471, 1036), (1387, 537, 227, 1137), (1138, 1386, 1139, 390, 1140, 152, 455, 1385), (419, 3, 416, 112, 879, 1600, 1599, 637), (1383, 1143, 391, 1142), (1382, 1144, 225, 756), (135, 1176, 1356, 1177, 399, 1178, 1355, 441), (1143, 1384, 536, 226, 1141, 391), (1380, 1148, 393, 1147), (1379, 1149, 153, 456), (1378, 533, 223, 1150), (1377, 1152, 394, 1151), (1376, 1153, 222, 753), (1124, 1399, 760, 231, 541, 1400), (1371, 1157, 209, 738), (1370, 530, 220, 1158), (1369, 1160, 396, 1159), (676, 66, 577, 269, 1023, 1483), (530, 1366, 1164, 1367, 1162, 397, 1163, 220), (348, 962, 1529, 963, 1530, 961), (224, 1194, 402, 1195, 1338, 755), (1361, 527, 217, 1169), (1357, 525, 215, 1175), (1355, 1178, 161, 463), (1354, 524, 214, 1179), (1353, 1181, 400, 1180), (1352, 1182, 213, 743), (1349, 1186, 401, 1185), (1348, 1187, 160, 462), (873, 1607, 692, 164, 871, 326), (992, 1510, 991, 280, 586, 1514, 669, 59, 499, 196, 727, 1511, 990, 354), (410, 1245, 1291, 1246, 1292, 1244), (1257, 1282, 1258, 1283, 1256), (786, 1447, 784, 1321, 1215, 257, 566), (199, 730, 1492, 1014, 1654, 504), (763, 236, 1120, 385, 234, 761, 88), (512, 681, 1674, 1330), (977, 1521, 661, 54, 284, 975, 350), (1244, 1292, 652, 129, 435, 1699), (1323, 1213, 404, 1212), (739, 1322, 1214, 210, 520, 1350, 1184, 401, 1186, 1349), (896, 1624, 619, 1586, 893, 310), (660, 1439, 1076, 374, 1075, 138), (1030, 264, 573, 1478, 1028, 363), (856, 1599, 880, 317, 876, 1603), (805, 1489, 1017, 1013, 1493), (170, 1159, 1368, 749, 37, 474, 1585, 892), (1038, 1660, 508, 1370, 1160), (1596, 857, 318, 878, 1601, 627, 1597), (943, 600, 296, 832, 1637, 944, 343), (336, 912, 1569, 1570, 911), (1096, 244, 771, 90, 552, 1673), (615, 105, 844, 1285, 617, 1579), (898, 167, 698, 1580, 897, 332), (233, 1198, 515, 77), (1304, 666, 144, 1225), (1302, 1228, 192, 495), (1301, 663, 141, 1229), (1300, 660, 138, 1233), (1299, 1235, 407, 1234), (1298, 1236, 187, 489), (1297, 657, 135, 1237), (1296, 1239, 408, 1238), (1295, 1240, 184, 486), (881, 1598, 1619), (1294, 1243, 409, 1242), (845, 1574, 907, 307, 902, 1578), (1289, 649, 126, 1248), (1286, 646, 123, 1252), (1141, 226, 85, 535, 1682), (1284, 1255, 172, 475), (1283, 643, 120, 1256), (233, 1122, 1400, 543, 1336, 1198), (1281, 1259, 169, 473), (1280, 641, 117, 1260), (1279, 1262, 411, 1261), (1277, 638, 114, 1264), (1274, 635, 112, 1268), (1273, 1270, 413, 1269), (323, 1269, 1272, 862), (862, 1272, 467, 29), (859, 320, 1270, 1273), (109, 859, 1273, 632), (632, 1273, 1269, 323), (629, 28, 635, 1274), (320, 629, 1274, 1270), (1270, 1274, 1268, 413), (319, 1265, 1275, 858), (858, 1275, 468, 30), (628, 1276, 1265, 319), (625, 32, 638, 1277), (316, 625, 1277, 1266), (1266, 1277, 1264, 412), (1261, 411, 1263, 1278), (315, 1261, 1278, 854), (854, 1278, 471, 33), (107, 851, 1279, 624), (624, 1279, 1261, 315), (621, 35, 641, 1280), (312, 621, 1280, 1262), (1262, 1280, 1260, 411), (1166, 1363, 1167, 1364, 1165), (850, 1281, 473, 36), (848, 309, 1258, 1282), (106, 848, 1282, 620), (620, 1282, 1257, 311), (618, 38, 643, 1283), (309, 618, 1283, 1258), (847, 1284, 475, 39), (844, 306, 1254, 1285), (614, 41, 646, 1286), (306, 614, 1286, 1254), (305, 1249, 1287, 843), (840, 303, 1250, 1288), (613, 1288, 1249, 305), (610, 43, 649, 1289), (1249, 1288, 1250, 1289, 1248, 126, 432, 1251, 175, 478, 1555, 608, 843, 1287), (1245, 410, 1247, 1290), (302, 1245, 1290, 839), (839, 1290, 481, 44), (838, 301, 1246, 1291), (104, 838, 1291, 609), (606, 45, 652, 1292), (301, 606, 1292, 1246), (300, 1242, 1293, 837), (605, 1294, 1242, 300), (103, 834, 602, 1241, 1698, 711, 17, 716, 1542, 947, 181, 409, 1243, 1294, 605), (833, 1295, 486, 48), (830, 294, 1239, 1296), (102, 830, 1296, 601), (601, 1296, 1238, 297), (598, 50, 657, 1297), (294, 598, 1297, 1239), (1239, 1297, 1237, 408), (1234, 407, 1236, 1298), (871, 164, 466, 28, 629, 1616), (829, 1298, 489, 51), (826, 290, 1235, 1299), (101, 826, 1299, 597), (594, 53, 660, 1300), (290, 594, 1300, 1235), (1235, 1300, 1233, 407), (1230, 406, 1232, 190, 492), (388, 230, 74, 683, 156, 1131), (1231, 1301, 1229, 406), (834, 1548, 937, 1635, 602), (285, 1226, 1302, 821), (821, 1302, 495, 56), (818, 282, 1227, 1303), (99, 818, 1303, 590), (783, 254, 1209, 1325, 1210, 157, 75), (1506, 999, 149, 671, 61, 277, 814, 1651, 997), (684, 1686, 747, 76, 562, 1443), (446, 1526, 966, 349, 140), (1101, 1417, 1102, 380, 1103, 1416), (706, 13, 180, 925), (1144, 1382, 1142, 391, 1141, 1682), (484, 182, 1088, 1427, 773, 46), (1071, 1443, 562, 253, 1069, 373), (178, 481, 1290, 1247, 1699, 709), (281, 1224, 1305, 817), (817, 1305, 668, 58), (1509, 1651, 814, 584), (275, 1221, 1309, 811), (811, 1309, 672, 62), (97, 808, 1310, 583), (583, 1310, 1221, 275), (270, 1220, 1312, 803), (803, 1312, 675, 65), (1576, 1623, 850, 36, 616), (304, 917, 337, 919, 1562, 842), (1034, 265, 1032, 1475, 574, 68, 202, 1035, 364), (572, 1317, 1217, 263), (260, 1216, 1318, 791), (94, 788, 1319, 569), (569, 1319, 1216, 260), (787, 1320, 680, 72), (1212, 404, 1214, 1322), (165, 1212, 1322, 469), (469, 1322, 739, 31), (738, 209, 1213, 1323), (5, 738, 1323, 695), (695, 1323, 1212, 165), (418, 1602, 877, 1617, 1592, 1591), (93, 780, 1326, 563), (563, 1326, 1209, 254), (590, 1303, 1227, 405, 1228, 1302, 1226, 285), (736, 1444, 1068, 1143, 1383), (92, 776, 1328, 560), (1029, 363, 1031, 201, 732, 1476), (758, 1389, 1135, 228, 1130, 1393), (240, 1202, 1331, 768), (768, 1331, 686, 78), (89, 765, 1332, 549), (549, 1332, 1202, 240), (733, 1465, 1044, 203, 509, 70, 764, 237, 1200, 1333, 1691), (88, 761, 1334, 546), (1335, 667, 145, 1199, 1691, 1333, 1200, 237, 546, 1334, 1201), (337, 918, 1564, 1630, 919), (685, 159, 1080, 375, 1081, 1435, 1079, 1436, 461, 1398, 1123, 386, 1122, 233, 77), (640, 34, 852, 1594, 883, 167, 898, 1583), (1588, 468, 694, 1589), (534, 1339, 1194, 224), (221, 1193, 1340, 751), (751, 1340, 689, 81), (748, 1341, 531, 83, 529, 219, 1161, 750, 1365), (81, 689, 1342, 521), (218, 1190, 1343, 747), (1055, 257, 1215, 1320, 787, 1664), (528, 1344, 1190, 218), (215, 1189, 1345, 745), (745, 1345, 518, 80), (724, 193, 972, 448, 24), (82, 742, 1346, 525), (525, 1346, 1189, 215), (1185, 401, 1187, 1348), (806, 1487, 804, 1311, 580), (419, 1348, 462, 3), (31, 739, 1349, 637), (214, 1183, 1351, 744), (744, 1351, 742, 82), (1180, 400, 1182, 1352), (186, 1180, 1352, 488), (488, 1352, 743, 50), (737, 208, 1181, 1353), (17, 737, 1353, 716), (716, 1353, 1180, 186), (516, 78, 524, 1354), (208, 516, 1354, 1181), (1181, 1354, 1179, 400), (441, 1355, 463, 19), (743, 213, 1177, 1356), (50, 743, 1356, 657), (657, 1356, 1176, 135), (523, 82, 525, 1357), (213, 523, 1357, 1177), (1177, 1357, 1175, 399), (72, 680, 1359, 527), (921, 1560, 1556, 1632, 607, 104, 609, 1561), (746, 1170, 1360, 1171, 1172, 216, 1167, 1363), (573, 96, 798, 1472, 796, 1315, 575, 1478), (778, 250, 1082, 1433, 776, 92), (702, 1360, 1170, 171), (511, 72, 527, 1361), (205, 511, 1361, 1171), (120, 1166, 1362, 426), (216, 526, 1364, 1167), (220, 1163, 1365, 750), (1097, 1420, 1098, 379, 1099, 1419), (209, 519, 81, 521, 1324, 1213), (1159, 396, 1161, 1368), (912, 336, 913, 124, 430, 1568), (599, 1637, 832, 102, 601, 1547), (701, 1369, 1159, 170), (1160, 1370, 1158, 396), (1156, 395, 1157, 1371), (119, 1156, 1371, 425), (425, 1371, 738, 5), (681, 512, 1448, 565, 1451), (37, 749, 1372, 642), (642, 1372, 1156, 119), (529, 83, 531, 1373), (694, 4, 699, 168, 889, 1589), (754, 1374, 752, 84), (80, 518, 1375, 533), (1151, 394, 1153, 1376), (972, 1522, 973, 974, 142, 448), (463, 161, 1152, 1377), (19, 463, 1377, 722), (688, 80, 533, 1378), (161, 688, 1378, 1152), (1152, 1378, 1150, 394), (1147, 393, 1149, 1379), (575, 1315, 1314, 799, 266), (447, 1379, 456, 23), (222, 532, 1381, 1148), (1148, 1381, 1146, 393), (561, 1667, 782, 93, 563, 1446), (536, 75, 157, 392, 1145, 1337, 537, 85, 226), (362, 1023, 269, 802, 1657, 576, 268), (177, 1142, 1382, 480), (11, 736, 1383, 708), (708, 1383, 1142, 177), (514, 75, 536, 1384), (126, 1138, 1385, 432), (432, 1385, 455, 13), (756, 225, 1139, 1386), (649, 1386, 1138, 126), (535, 85, 537, 1387), (225, 535, 1387, 1139), (1139, 1387, 1137, 390), (79, 517, 1388, 539), (1133, 389, 1135, 1389), (467, 1389, 758, 29), (462, 160, 1134, 1390), (3, 462, 1390, 693), (687, 79, 539, 1391), (1554, 1632, 1558, 608, 1555, 926, 301, 838), (1129, 388, 1131, 1392), (113, 1129, 1392, 417), (417, 1392, 460, 2), (29, 758, 1393, 636), (636, 1393, 1129, 113), (538, 86, 540, 1394), (228, 538, 1394, 1130), (1126, 387, 1128, 1395), (191, 1126, 1395, 493), (493, 1395, 760, 55), (728, 197, 1127, 1396), (22, 728, 1396, 721), (721, 1396, 1126, 191), (500, 60, 542, 1397), (197, 500, 1397, 1127), (140, 1123, 1398, 446), (446, 1398, 461, 18), (426, 1362, 1168, 158, 9), (55, 760, 1399, 662), (662, 1399, 1123, 140), (541, 87, 543, 1400), (1124, 1400, 1122, 386), (325, 867, 322, 861, 1615, 870), (545, 1401, 1120, 236), (479, 1402, 762, 42), (726, 195, 1118, 1403), (12, 726, 1403, 707), (498, 58, 545, 1404), (195, 498, 1404, 1118), (1118, 1404, 1117, 384), (1114, 383, 1116, 1405), (431, 1405, 458, 10), (487, 1546, 939, 1545, 715, 185), (235, 544, 1406, 1115), (445, 139, 977, 350, 976), (767, 1407, 765, 89), (372, 1067, 252, 561, 1446, 563, 254, 1065, 1666, 1068), (548, 1408, 1113, 239), (104, 607, 1632, 1554, 838), (485, 1409, 766, 47), (731, 200, 1111, 1410), (15, 731, 1410, 713), (1107, 382, 1109, 1411), (132, 1107, 1411, 438), (438, 1411, 737, 17), (766, 238, 1108, 1412), (47, 766, 1412, 654), (654, 1412, 1107, 132), (547, 89, 549, 1413), (1108, 1413, 1106, 382), (356, 999, 1506, 997, 1651, 1509, 995, 276, 813, 1504, 1000), (730, 199, 1105, 1414), (4, 730, 1414, 699), (699, 1414, 1104, 168), (504, 64, 550, 1415), (199, 504, 1415, 1105), (117, 1101, 1416, 423), (423, 1416, 459, 6), (555, 91, 557, 248, 1083, 1432), (163, 1097, 1419, 465), (465, 1419, 770, 27), (735, 206, 1098, 1420), (0, 735, 1420, 691), (691, 1420, 1097, 163), (206, 513, 1421, 1098), (1098, 1421, 1096, 379), (1093, 378, 1095, 1422), (770, 243, 1094, 1423), (27, 770, 1423, 634), (634, 1423, 1093, 111), (1672, 1095, 378, 1092, 1424, 552, 90, 554, 245, 1204, 1329, 772), (243, 552, 1424, 1094), (1094, 1424, 1092, 378), (247, 1091, 1425, 774), (556, 1426, 1091, 247), (16, 734, 1428, 712), (712, 1428, 1088, 182), (510, 71, 556, 1429), (204, 510, 1429, 1089), (1089, 1429, 1087, 377), (1084, 376, 1086, 1430), (437, 131, 653, 1431, 1084, 1430, 451, 14), (773, 246, 1085, 1431), (46, 773, 1431, 653), (246, 555, 1432, 1085), (1085, 1432, 1083, 376), (352, 985, 1517, 983, 1648, 986), (77, 515, 1434, 559), (559, 1434, 1082, 250), (189, 1079, 1435, 491), (491, 1435, 777, 53), (18, 461, 1436, 719), (719, 1436, 1079, 189), (685, 77, 559, 1437), (159, 685, 1437, 1080), (1080, 1437, 1078, 375), (1075, 374, 1077, 1438), (138, 1075, 1438, 444), (444, 1438, 453, 21), (777, 249, 1076, 1439), (53, 777, 1439, 660), (558, 92, 560, 1440), (249, 558, 1440, 1076), (1076, 1440, 1074, 374), (1070, 373, 1072, 1442), (860, 1608, 870, 321, 865, 1612), (158, 684, 1443, 1071), (1066, 372, 1068, 1444), (123, 1066, 1444, 429), (429, 1444, 736, 11), (781, 252, 1067, 1445), (41, 781, 1445, 646), (646, 1445, 1066, 123), (865, 1613, 632, 323, 863, 324), (1059, 256, 1063, 371, 1064, 1447, 786, 1665), (565, 1448, 1063, 256), (1060, 370, 1062, 1449), (166, 1060, 1449, 471), (471, 1449, 785, 33), (459, 155, 1061, 1450), (6, 459, 1450, 697), (697, 1450, 1060, 166), (155, 681, 1451, 1061), (1061, 1451, 1059, 370), (115, 1056, 1452, 421), (785, 255, 1057, 1453), (33, 785, 1453, 639), (639, 1453, 1056, 115), (255, 564, 1454, 1057), (1057, 1454, 1055, 369), (259, 1054, 1455, 790), (790, 1455, 788, 94), (62, 672, 1456, 568), (568, 1456, 1054, 259), (1051, 368, 1053, 1457), (188, 1051, 1457, 490), (490, 1457, 789, 52), (729, 198, 1052, 1458), (20, 729, 1458, 718), (718, 1458, 1051, 188), (502, 62, 568, 1459), (198, 502, 1459, 1052), (1052, 1459, 1050, 368), (1047, 367, 1049, 1460), (137, 1047, 1460, 443), (443, 1460, 734, 16), (789, 258, 1048, 1461), (52, 789, 1461, 659), (659, 1461, 1047, 137), (567, 94, 569, 1462), (1048, 1462, 1046, 367), (70, 509, 1464, 571), (571, 1464, 1043, 262), (897, 1580, 702, 171, 38, 618), (1040, 366, 1042, 1466), (173, 1040, 1466, 476), (476, 1466, 793, 40), (458, 154, 1041, 1467), (10, 458, 1467, 704), (704, 1467, 1040, 173), (679, 70, 571, 1468), (764, 70, 679, 1468, 1041, 154, 458, 1405, 1116), (1041, 1468, 1039, 366), (1037, 365, 1038, 1469), (122, 1037, 1469, 428), (8, 428, 1469, 1038, 1160, 1369, 701), (40, 793, 1470, 645), (645, 1470, 1037, 122), (265, 1034, 1472, 798), (747, 1343, 1191, 207, 76), (933, 604, 299, 931, 340), (23, 456, 1474, 725), (725, 1474, 1033, 194), (450, 1476, 732, 25), (797, 264, 1030, 1477), (638, 32, 805, 1493, 1012, 114), (269, 1026, 1479, 802), (66, 506, 1480, 577), (577, 1480, 1026, 269), (180, 1024, 1481, 483), (1025, 1483, 1023, 362), (1020, 361, 1022, 1484), (129, 1020, 1484, 435), (435, 1484, 731, 15), (801, 268, 1021, 1485), (652, 1485, 1020, 129), (1168, 1362, 1166, 1165, 1686), (271, 1018, 1487, 806), (579, 1488, 1018, 271), (1251, 432, 13, 706, 175), (470, 1489, 805, 32), (454, 151, 1016, 1490), (1, 454, 1490, 696), (151, 674, 1491, 1016), (1016, 1491, 1015, 360), (1012, 359, 1014, 1492), (114, 1012, 1492, 420), (420, 1492, 730, 4), (970, 969, 1524, 1644), (274, 1010, 1494, 810), (810, 1494, 808, 97), (63, 503, 1495, 582), (582, 1495, 1010, 274), (1007, 358, 1009, 1496), (187, 1007, 1496, 489), (489, 1496, 809, 51), (453, 150, 1008, 1497), (21, 453, 1497, 717), (717, 1497, 1007, 187), (673, 63, 582, 1498), (150, 673, 1498, 1008), (1003, 357, 1005, 1499), (136, 1003, 1499, 442), (442, 1499, 729, 20), (809, 273, 1004, 1500), (51, 809, 1500, 658), (658, 1500, 1003, 136), (581, 97, 583, 1501), (273, 581, 1501, 1004), (1004, 1501, 1002, 357), (277, 1001, 1502, 814), (663, 1380, 1147, 1379, 447, 141), (1530, 963, 287, 967, 1643, 824, 100, 822, 1230, 289, 593), (998, 356, 1000, 1504), (193, 998, 1504, 496), (496, 1504, 813, 57), (452, 149, 999, 1505), (24, 452, 1505, 724), (724, 1505, 998, 193), (996, 1507, 994, 355, 993, 1650, 815, 60, 500, 197), (143, 994, 1507, 449), (449, 1507, 728, 22), (813, 276, 995, 1508), (57, 813, 1508, 665), (665, 1508, 994, 143), (995, 1509, 993, 355), (279, 985, 1516, 1512, 988, 353, 989, 1649, 280, 991, 816, 98, 585), (179, 988, 1512, 482), (1227, 282, 588, 1304, 1225, 405), (14, 451, 1513, 710), (710, 1513, 988, 179), (984, 352, 986, 1515), (128, 984, 1515, 434), (434, 1515, 726, 12), (651, 1516, 984, 128), (121, 644, 39, 475, 1563, 612, 1567, 916), (279, 585, 1517, 985), (666, 1477, 1029, 1476, 450, 144), (1402, 1403, 1118, 384, 1119), (1008, 1498, 582, 274, 1006, 358), (602, 1635, 485, 47, 654, 132, 1241), (537, 1337, 1197, 403, 1196, 227), (1130, 1394, 540, 230, 388), (421, 1452, 1360, 702, 7), (297, 1238, 408, 1240, 1295, 833), (508, 69, 678, 1366, 530, 1370), (330, 887, 1591, 1592, 886), (387, 1126, 1396, 1127, 1397, 1125), (1252, 123, 429, 11, 703, 1700), (166, 471, 1278, 1263, 1702, 697), (663, 1301, 591, 753, 222, 1148, 1380), (108, 855, 316, 1266, 412, 1265, 1276, 628), (631, 1606, 873, 326, 872, 322), (956, 1640, 828, 101, 595, 291), (526, 1687, 1169, 217, 528, 218, 1165, 1364), (560, 1328, 1327, 779, 251), (968, 1523, 969, 970, 286, 822), (45, 483, 1481, 801, 1485, 652), (425, 1582, 1581, 642, 119), (278, 993, 1509, 584, 1308, 1222, 1307, 1223, 148, 670, 60, 815), (707, 1403, 1402, 479, 176), (980, 351, 982, 1518), (469, 1603, 1602, 695, 165), (505, 65, 675, 1408, 548, 239, 1110), (720, 23, 725, 1519), (190, 720, 1519, 981), (981, 1519, 979, 351), (976, 350, 978, 1520), (143, 976, 1520, 665), (665, 1520, 819, 57), (211, 1211, 404, 1213, 1324, 521, 1342, 1192), (150, 453, 1438, 1077, 1668, 673), (139, 661, 1521, 977), (819, 283, 973, 1522), (57, 819, 1522, 496), (496, 1522, 972, 193), (486, 184, 969, 1523), (48, 486, 1523, 592), (714, 19, 722, 1524), (184, 714, 1524, 969), (116, 887, 330, 888, 1590, 640), (1146, 1381, 534, 224, 755, 1683), (439, 133, 966, 1526), (18, 439, 1526, 446), (655, 48, 592, 1527), (133, 655, 1527, 966), (966, 1527, 965, 349), (962, 348, 964, 1528), (191, 962, 1528, 721), (721, 1528, 445, 22), (823, 287, 963, 1529), (55, 823, 1529, 493), (493, 1529, 962, 191), (292, 958, 1531, 828), (828, 1531, 826, 101), (487, 185, 959, 1532), (49, 487, 1532, 596), (715, 18, 719, 1533), (185, 715, 1533, 959), (954, 346, 956, 1534), (137, 954, 1534, 659), (659, 1534, 827, 52), (440, 134, 955, 1535), (16, 440, 1535, 443), (443, 1535, 954, 137), (656, 49, 596, 1536), (134, 656, 1536, 955), (955, 1536, 953, 346), (950, 345, 952, 1537), (188, 950, 1537, 718), (718, 1537, 442, 20), (827, 291, 951, 1538), (52, 827, 1538, 490), (490, 1538, 950, 188), (595, 101, 597, 1539), (291, 595, 1539, 951), (951, 1539, 949, 345), (946, 344, 948, 1540), (296, 946, 1540, 832), (832, 1540, 830, 102), (106, 619, 1624, 899, 309, 848), (600, 1541, 946, 296), (947, 1542, 945, 344), (656, 1543, 831, 49), (436, 130, 943, 1544), (16, 436, 1544, 440), (440, 1544, 942, 134), (939, 342, 941, 1545), (311, 1257, 1256, 1701, 1259, 1281, 850), (715, 1545, 439, 18), (831, 295, 940, 1546), (49, 831, 1546, 487), (295, 599, 1547, 940), (940, 1547, 938, 342), (836, 1548, 834, 103), (533, 1375, 1154, 1374, 754, 223), (709, 15, 713, 1549), (936, 1549, 935, 341), (932, 340, 934, 1550), (131, 932, 1550, 653), (653, 1550, 835, 46), (433, 127, 933, 1551), (14, 433, 1551, 437), (437, 1551, 932, 131), (604, 933, 127, 650, 44, 481, 178, 709, 1549, 936, 341, 299), (899, 1624, 1583, 898, 332), (46, 835, 1552, 484), (484, 1552, 928, 182), (603, 103, 605, 1553), (1255, 1284, 1253, 1252, 1700), (929, 1553, 927, 339), (478, 175, 926, 1555), (301, 926, 175, 706, 925, 180, 483, 45, 606), (128, 923, 1556, 651), (430, 124, 924, 1557), (12, 430, 1557, 434), (434, 1557, 923, 128), (124, 647, 1558, 924), (179, 920, 1559, 710), (710, 1559, 433, 14), (591, 1644, 494, 1376, 753), (482, 1560, 920, 179), (229, 1132, 1391, 539, 1388, 1136), (475, 172, 918, 1563), (612, 1563, 917, 304), (703, 11, 708, 1564), (172, 703, 1564, 918), (820, 284, 980, 1518, 982, 282, 818, 99), (648, 1565, 841, 42), (1486, 1021, 268, 576, 800, 1313, 578), (176, 912, 1568, 707), (707, 1568, 430, 12), (42, 841, 1569, 479), (479, 1569, 912, 176), (637, 1349, 1185, 1348, 419), (473, 169, 909, 1572), (36, 473, 1572, 616), (700, 9, 705, 1573), (1581, 1582, 895, 896), (905, 334, 907, 1574), (122, 905, 1574, 645), (645, 1574, 845, 40), (596, 1532, 959, 347, 958, 292), (428, 1575, 905, 122), (906, 1576, 904, 334), (173, 901, 1577, 704), (704, 1577, 427, 10), (40, 845, 1578, 476), (476, 1578, 901, 173), (307, 615, 1579, 902), (902, 1579, 900, 333), (698, 7, 702, 1580), (642, 1581, 849, 37), (422, 116, 895, 1582), (5, 422, 1582, 425), (896, 895, 116, 640, 1583, 1624), (892, 331, 894, 1584), (170, 892, 1584, 701), (849, 310, 893, 1585), (37, 849, 1585, 474), (619, 106, 620, 1586), (893, 1586, 891, 331), (853, 1587, 851, 107), (30, 468, 1588, 623), (640, 1590, 852, 34), (134, 942, 343, 944, 295, 831, 1543, 656), (5, 418, 1591, 422), (422, 1591, 887, 116), (883, 329, 885, 1593), (167, 883, 1593, 698), (698, 1593, 421, 7), (852, 313, 884, 1594), (622, 107, 624, 1595), (544, 1678, 763, 88, 546, 1406), (336, 911, 305, 843, 608, 1558, 647, 1628, 913), (857, 1596, 855, 108), (28, 466, 1597, 627), (637, 1599, 856, 31), (308, 335, 910, 1571, 844, 105, 846), (879, 1601, 878, 328), (695, 1602, 418, 5), (31, 856, 1603, 469), (317, 626, 1604, 876), (876, 1604, 875, 327), (872, 326, 874, 1605), (322, 872, 1605, 861), (861, 1605, 859, 109), (634, 111, 873, 1606), (27, 634, 1606, 631), (415, 1, 692, 1607), (111, 415, 1607, 873), (868, 325, 870, 1608), (110, 868, 1608, 633), (633, 1608, 860, 26), (691, 163, 869, 1609), (0, 691, 1609, 414), (414, 1609, 868, 110), (465, 27, 631, 1610), (163, 465, 1610, 869), (869, 1610, 867, 325), (864, 324, 866, 1611), (162, 864, 1611, 690), (690, 1611, 417, 2), (26, 860, 1612, 464), (464, 1612, 864, 162), (630, 109, 632, 1613), (321, 630, 1613, 865), (863, 323, 862, 1614), (324, 863, 1614, 866), (866, 1614, 636, 113), (870, 1615, 630, 321), (326, 871, 1616, 874), (874, 1616, 629, 320), (875, 319, 858, 1617), (327, 875, 1617, 877), (878, 318, 857, 1618), (328, 878, 1618, 880), (880, 1618, 626, 317), (881, 1619, 625, 316), (882, 315, 854, 1620), (886, 314, 853, 1621), (622, 1595, 884, 313, 852, 1590, 888, 330, 886, 1621), (889, 168, 472, 1622), (890, 1622, 621, 312), (824, 288, 968, 822, 100), (333, 900, 1625, 903), (903, 1625, 644, 121), (904, 308, 846, 1626), (334, 904, 1626, 907), (907, 1626, 615, 307), (908, 174, 477, 1627), (335, 908, 1627, 910), (910, 1627, 614, 306), (513, 73, 682, 1418, 553, 1421), (913, 1628, 647, 124), (497, 194, 1033, 1473, 797, 1477, 666), (814, 1502, 812, 1308, 584), (927, 300, 837, 1633), (1024, 362, 268, 801, 1481), (115, 421, 1593, 885, 1620, 854, 33, 639), (340, 931, 1634, 934), (935, 183, 485, 1635), (836, 1634, 931, 299, 341, 935, 1635, 937, 1548), (938, 297, 833, 1636), (342, 938, 1636, 941), (941, 1636, 655, 133), (431, 10, 427, 121, 916, 1566, 915, 125), (944, 1637, 599, 295), (945, 186, 488, 1638), (344, 945, 1638, 948), (948, 1638, 598, 294), (949, 293, 829, 1639), (345, 949, 1639, 952), (952, 1639, 658, 136), (953, 292, 828, 1640), (346, 953, 1640, 956), (957, 189, 491, 1641), (960, 1641, 594, 290), (348, 961, 1642, 964), (964, 1642, 661, 139), (965, 288, 824, 1643), (349, 965, 1643, 967), (971, 285, 821, 1645), (974, 1645, 664, 142), (975, 284, 820, 1646), (350, 975, 1646, 978), (978, 1646, 589, 283), (979, 194, 497, 1647), (351, 979, 1647, 982), (982, 1647, 588, 282), (694, 468, 1275, 1265, 412, 1267, 1703), (919, 1630, 610, 1289, 1250, 303), (1242, 409, 181, 947, 1541, 1293), (1112, 1409, 1410, 1111, 200, 505, 1110, 1677), (532, 84, 752, 1339, 534, 1381), (415, 111, 1093, 1422, 454, 1), (983, 281, 817, 1648), (986, 1648, 498, 195), (987, 280, 1649), (993, 278, 815, 1650), (1631, 650, 127, 922, 1559, 920, 338, 921, 1561), (1002, 275, 811, 1652), (357, 1002, 1652, 1005), (1005, 1652, 502, 198), (1006, 274, 810, 1653), (358, 1006, 1653, 1009), (1009, 1653, 581, 273), (1011, 272, 807, 1654), (359, 1011, 1654, 1014), (360, 1015, 1655, 1017), (775, 1208, 196, 499, 59), (793, 1466, 1042, 366, 1039, 1661, 570), (1022, 1656, 505, 200), (1028, 266, 799, 1658), (363, 1028, 1658, 1031), (1031, 1658, 507, 201), (1032, 265, 798, 1659), (1032, 1659, 1473, 1033, 1474, 456, 153, 677, 68, 574, 1475), (365, 1036, 1660, 1038), (1039, 262, 794, 1661), (482, 651, 1556, 1560), (1049, 1662, 510, 204), (1050, 259, 790, 1663), (368, 1050, 1663, 1053), (369, 1055, 1664, 1058), (1058, 1664, 511, 205), (370, 1059, 1665, 1062), (1062, 1665, 564, 255), (1065, 254, 783, 1666), (1069, 253, 782, 1667), (373, 1069, 1667, 1072), (1072, 1667, 561, 252), (1074, 251, 779, 1668), (374, 1074, 1668, 1077), (1078, 250, 778, 1669), (375, 1078, 1669, 1081), (1081, 1669, 558, 249), (147, 1086, 376, 1083, 248, 775, 1670, 669, 1514, 987, 1649, 989, 353), (587, 1517, 585, 98, 816, 1306, 1224, 281), (1087, 247, 774, 1671), (1036, 263, 1217, 1316, 795, 1660), (1095, 1672, 674, 151), (379, 1096, 1673, 1099), (1099, 1673, 552, 243), (380, 1100, 1674, 1103), (1103, 1674, 681, 155), (570, 95, 792, 1463, 1045, 261, 1218, 1317, 572, 1471), (1106, 240, 768, 1676), (382, 1106, 1676, 1109), (1109, 1676, 516, 208), (1110, 239, 767, 1677), (1100, 242, 1203, 1330, 1674), (1117, 236, 763, 1678), (367, 1046, 260, 791, 1662, 1049), (387, 1125, 1679, 1128), (1128, 1679, 541, 231), (617, 1285, 1253, 1284, 847), (842, 1562, 840, 1288, 613), (1132, 229, 759, 1680), (389, 1132, 1680, 1135), (1135, 1680, 538, 228), (1137, 227, 757, 1681), (390, 1137, 1681, 1140), (1140, 1681, 676, 152), (1144, 1682, 535, 225), (393, 1146, 1683, 1149), (1149, 1683, 677, 153), (1150, 223, 754, 1684), (394, 1150, 1684, 1153), (1153, 1684, 532, 222), (264, 797, 1473, 1659, 573), (1157, 1685, 519, 209), (1100, 1675, 769, 551, 242), (1165, 218, 747, 1686), (1168, 1686, 684, 158), (1172, 1687, 526, 216), (1175, 215, 745, 1688), (399, 1175, 1688, 1178), (1178, 1688, 688, 161), (1179, 214, 744, 1689), (400, 1179, 1689, 1182), (1182, 1689, 523, 213), (741, 1690, 1184, 1350, 522, 212, 1188, 1347, 517, 79), (401, 1184, 1690, 1187), (1187, 1690, 687, 160), (701, 1584, 424, 1575, 428, 8), (1211, 211, 740, 1692), (404, 1211, 1692, 1214), (1214, 1692, 520, 210), (678, 69, 795, 1316, 1219, 1693, 457, 1164, 1366), (1253, 1285, 1254, 1286, 1252), (1225, 144, 450, 1694), (405, 1225, 1694, 1228), (1228, 1694, 723, 192), (1229, 141, 447, 1695), (406, 1229, 1695, 1232), (1232, 1695, 720, 190), (1233, 138, 444, 1696), (407, 1233, 1696, 1236), (1240, 1697, 714, 184), (1241, 132, 438, 1698), (410, 1244, 1699, 1247), (1112, 1677, 547, 1413, 1108, 238), (1255, 1700, 703, 172), (1256, 120, 426, 1701), (1260, 117, 423, 1702), (411, 1260, 1702, 1263), (1264, 114, 420, 1703), (412, 1264, 1703, 1267), (1268, 112, 416, 1704)])
me_plane.polygons.foreach_set('material_index', [1, 1, 1, 1, 1, 0, 0, 0, 0, 0, 0, 1, 0, 1, 0, 0, 0, 0, 0, 1, 1, 0, 0, 0, 1, 0, 0, 1, 0, 0, 0, 0, 0, 0, 0, 0, 0, 0, 0, 0, 0, 0, 1, 0, 0, 0, 0, 0, 0, 0, 0, 0, 0, 0, 0, 1, 0, 1, 1, 1, 0, 0, 0, 0, 0, 1, 0, 0, 0, 0, 0, 0, 0, 1, 1, 0, 1, 1, 1, 0, 1, 0, 1, 1, 1, 1, 1, 1, 0, 1, 1, 1, 1, 1, 0, 1, 0, 1, 0, 1, 1, 1, 0, 0, 1, 1, 1, 1, 0, 0, 0, 0, 0, 0, 0, 0, 0, 1, 1, 0, 0, 0, 0, 0, 0, 0, 0, 0, 0, 0, 0, 0, 0, 0, 0, 0, 0, 0, 0, 1, 0, 0, 0, 0, 1, 0, 0, 0, 1, 0, 0, 1, 0, 0, 0, 0, 0, 0, 0, 0, 0, 0, 1, 0, 0, 0, 1, 0, 0, 0, 0, 0, 1, 1, 0, 0, 0, 0, 0, 0, 0, 0, 0, 0, 0, 0, 0, 1, 0, 0, 0, 0, 0, 1, 1, 0, 0, 0, 0, 0, 0, 0, 0, 0, 1, 0, 0, 0, 0, 1, 0, 0, 0, 0, 0, 0, 0, 0, 1, 0, 0, 0, 0, 0, 1, 1, 0, 1, 0, 1, 1, 0, 0, 0, 1, 0, 0, 0, 0, 0, 0, 0, 0, 1, 1, 0, 1, 0, 0, 1, 0, 0, 0, 0, 0, 0, 0, 0, 0, 0, 1, 0, 1, 0, 0, 0, 0, 1, 0, 0, 0, 0, 0, 0, 0, 1, 0, 0, 1, 0, 0, 0, 1, 0, 0, 1, 0, 1, 0, 0, 1, 1, 1, 1, 1, 0, 0, 0, 1, 1, 0, 0, 0, 0, 0, 0, 0, 0, 0, 0, 1, 0, 0, 0, 0, 0, 0, 1, 0, 1, 1, 1, 1, 1, 1, 1, 1, 1, 1, 1, 1, 1, 1, 1, 1, 1, 1, 1, 1, 1, 1, 1, 1, 1, 1, 1, 1, 1, 1, 1, 1, 1, 1, 1, 0, 1, 1, 1, 0, 0, 0, 0, 0, 0, 0, 0, 0, 0, 0, 0, 0, 0, 0, 0, 0, 0, 0, 0, 0, 0, 0, 1, 0, 0, 0, 0, 0, 0, 0, 1, 0, 0, 0, 0, 0, 0, 0, 0, 0, 0, 1, 0, 0, 0, 0, 0, 0, 0, 0, 0, 0, 0, 0, 0, 0, 1, 0, 0, 1, 0, 0, 0, 0, 0, 1, 1, 1, 1, 1, 1, 0, 0, 0, 0, 0, 0, 1, 0, 0, 0, 0, 0, 0, 0, 0, 0, 1, 1, 0, 0, 0, 0, 0, 0, 0, 0, 0, 0, 0, 0, 0, 0, 1, 1, 1, 0, 0, 0, 0, 0, 0, 0, 0, 0, 0, 0, 0, 0, 0, 0, 0, 0, 0, 0, 0, 0, 0, 0, 1, 0, 0, 0, 0, 0, 1, 0, 1, 0, 0, 1, 1, 1, 1, 1, 0, 1, 1, 0, 1, 0, 0, 0, 0, 0, 0, 0, 0, 0, 0, 0, 0, 0, 0, 0, 0, 0, 0, 0, 0, 0, 0, 0, 0, 0, 0, 0, 0, 1, 1, 1, 0, 1, 1, 0, 1, 1, 1, 1, 1, 0, 1, 0, 0, 0, 0, 0, 0, 0, 0, 0, 0, 0, 0, 0, 0, 0, 1, 0, 0, 0, 0, 0, 0, 0, 0, 0, 0, 0, 0, 0, 0, 0, 0, 0, 0, 0, 0, 0, 0, 0, 0, 0, 0, 0, 0, 0, 1, 1, 1, 0, 1, 1, 0, 1, 1, 1, 1, 1, 1, 1, 1, 1, 1, 1, 0, 1, 1, 0, 0, 0, 0, 0, 0, 0, 0, 0, 0, 0, 0, 0, 0, 0, 0, 0, 0, 0, 0, 0, 0, 0, 0, 0, 0, 0, 0, 0, 0, 0, 1, 0, 0, 0, 0, 0, 0, 1, 0, 1, 0, 0, 1, 1, 1, 1, 1, 1, 0, 0, 1, 0, 1, 1, 0, 0, 0, 0, 0, 0, 0, 0, 0, 0, 0, 0, 0, 0, 0, 0, 0, 0, 0, 0, 0, 0, 0, 0, 0, 1, 0, 0, 0, 0, 0, 0, 0, 0, 0, 1, 1, 1, 1, 1, 0, 0, 0, 0, 0, 0, 0, 1, 0, 0, 0, 0, 0, 0, 0, 0, 0, 0, 0, 0, 0, 0, 1, 1, 1, 0, 0, 0, 1, 1, 0, 0, 0, 0, 0, 0, 0, 0, 0, 0, 0, 0, 0, 0, 0, 0, 0, 0, 0, 0, 0, 0, 0, 0, 0, 0, 0, 0, 0, 0, 0, 0, 0, 0, 0, 0, 0, 0, 0, 0, 0, 0, 0, 0, 0, 0, 0, 0, 0, 0, 0, 0, 0, 0, 0, 1, 0, 0, 1, 0, 0, 1, 0, 1, 1, 0, 0, 0, 0, 0, 1, 0, 0, 0, 1, 0, 0, 0, 0, 0, 0, 0, 0, 0, 0, 0, 0, 0, 0, 0, 0, 0, 1, 0, 0, 0, 0, 0, 0, 0, 0, 0, 0, 0, 0, 0, 0, 0, 0, 0, 0, 0, 0, 0, 0, 0, 0, 0, 0, 0, 0, 0, 0, 0, 0, 0, 0, 0, 0, 0, 0, 0, 1, 0, 0, 0, 0, 0, 0, 0, 1, 0, 0, 0, 0, 0, 0, 0, 0, 0, 0, 0, 0, 0, 0, 0, 0, 1, 0, 0, 0, 0, 0, 0, 0, 0, 0, 0, 0, 0, 0, 0, 0, 0, 0, 0, 0, 0, 0, 0, 0, 0, 0, 0, 0, 0, 1, 1, 1, 1, 1, 1, 1, 1, 0, 1, 1, 0, 0, 0, 0, 1, 0, 1, 1, 1, 1, 1, 1, 1, 1, 1, 1, 1, 1, 1, 1, 0, 1, 1, 1, 1, 1, 1, 1, 0, 0, 1, 1, 1, 1, 1, 1, 1, 1, 1, 1, 1, 1, 1, 1, 1, 1, 1, 1, 0, 1, 1, 1, 1, 1, 1, 1, 1, 1, 0, 1, 1, 1, 1, 1, 1, 1, 1, 1, 1, 1, 1, 1, 1, 1, 1, 1, 1, 1, 1, 0, 0, 0, 1, 1, 1, 1, 1, 1, 1, 0, 0, 0, 0, 0, 1, 0, 0, 0, 0, 0, 0, 0, 0, 0, 0, 0, 0, 0, 0, 0, 0, 0, 0, 0, 0, 0, 0, 0, 0, 0, 0, 0, 0, 0, 0, 1, 0, 0, 0, 0, 1, 0, 0, 0, 0, 0, 0, 0, 0, 0, 0, 0, 0, 0, 0, 0, 0, 0, 0, 0, 0, 0, 0, 1, 0, 0, 0, 0, 0, 0, 0, 0, 0, 0, 0, 0, 0, 0, 0, 0, 0, 0, 0, 0, 0, 0, 1, 1, 1, 1, 1, 0, 0, 0, 0, 0, 0, 0, 0, 0, 0, 0, 0, 0, 0, 0, 0, 0, 0, 0, 0, 0, 0, 0, 0, 0, 0, 0, 0, 0, 0, 0, 0, 0, 0, 0, 0, 0, 0, 0, 1, 0, 0, 0, 0, 0, 0, 0, 0, 0, 0, 0, 0, 0, 0, 0, 0, 0, 0, 1, 1, 1, 1, 1, 1])
me_plane.materials.append(mat_replace)
me_plane.materials.append(mat_replace_snow)
me_plane.use_remesh_preserve_volume = False
me_plane.use_remesh_preserve_attributes = False
me_plane.use_mirror_vertex_groups = False
me_plane.update()

# ---- objects
ob_plane = bpy.data.objects.new('Plane', me_plane)

# ---- transforms, parenting, visibility, modifiers, constraints
ob_plane.location = (1.146, -3.081, 0.0)
ob_plane.rotation_euler = (0.0, -0.0, 0.6404)
ob_plane.scale = (0.4176, 0.4176, 0.4176)
ob_plane.lineart.crease_threshold = 0.0

# ---- collection membership
col_collection_1.objects.link(ob_plane)

# ---- scene / render settings (as saved in the file)
scene.frame_start = 1; scene.frame_end = 250; scene.frame_set(1)
scene.render.engine = 'BLENDER_EEVEE_NEXT'
scene.render.resolution_percentage = 50
scene.render.dither_intensity = 0.0
scene.cycles.use_denoising = False
scene.cycles.samples = 128
scene.cycles.sampling_pattern = 'TABULATED_SOBOL'
scene.cycles.light_sampling_threshold = 0.0
scene.cycles.use_adaptive_sampling = False
scene.cycles.use_light_tree = False
scene.cycles.blur_glossy = 0.0
scene.cycles.sample_clamp_indirect = 0.0
scene.view_settings.view_transform = 'Standard'
bpy.context.view_layer.update()

# ---- added for rendering (the .blend has no active camera and no usable light): camera, sun
cam_auto = bpy.data.cameras.new('AutoCamera')
cam_auto.lens = 50.0
cam_auto.sensor_width = 36.0
cam_auto.clip_end = 1000.0
ob_auto_camera = bpy.data.objects.new('AutoCamera', cam_auto)
scene.collection.objects.link(ob_auto_camera)
ob_auto_camera.location = (11.8358, -14.4783, 9.41473)
ob_auto_camera.rotation_euler = (1.09748, -7.21219e-08, 0.694738)
scene.camera = ob_auto_camera
light_auto_sun = bpy.data.lights.new('AutoSun', 'SUN')
light_auto_sun.energy = 3.0
light_auto_sun.angle = 0.0523599
ob_auto_sun = bpy.data.objects.new('AutoSun', light_auto_sun)
scene.collection.objects.link(ob_auto_sun)
ob_auto_sun.rotation_euler = (0.872665, 0.174533, 0.523599)
bpy.context.view_layer.update()
